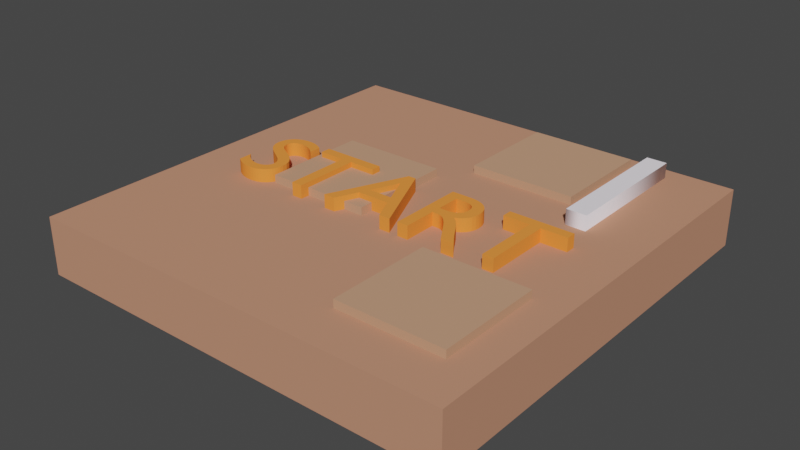 # Source: box1.blend  (saved by Blender 2.82.7; exported with 4.5.12 LTS)
import bpy
from mathutils import Matrix  # noqa: F401  (used for matrix-valued properties, if any)

bpy.ops.wm.read_factory_settings(use_empty=True)
scene = bpy.context.scene
scene.name = 'Scene'

# ---- collections
col_collection = bpy.data.collections.new('Collection'); scene.collection.children.link(col_collection)

# ---- materials (node trees are filled in below, after node groups)
mat_material_003 = bpy.data.materials.new('Material.003')
mat_material_003.use_transparent_shadow = False
mat_material_003.diffuse_color = (0.5776, 0.3185, 0.1981, 1.0)
mat_material_005 = bpy.data.materials.new('Material.005')
mat_material_005.use_transparent_shadow = False
mat_material_005.diffuse_color = (0.5776, 0.3185, 0.1981, 1.0)
mat_material_006 = bpy.data.materials.new('Material.006')
mat_material_006.use_transparent_shadow = False
mat_material_006.diffuse_color = (0.5776, 0.3185, 0.1981, 1.0)
mat_material_007 = bpy.data.materials.new('Material.007')
mat_material_007.use_transparent_shadow = False
mat_material_007.diffuse_color = (1.0, 0.2918, 0.05518, 1.0)
mat_material_002 = bpy.data.materials.new('Material.002')
mat_material_002.use_transparent_shadow = False
mat_material_002.diffuse_color = (0.5647, 0.2705, 0.1714, 1.0)
mat_material_001 = bpy.data.materials.new('Material.001')
mat_material_001.use_transparent_shadow = False
mat_material_001.diffuse_color = (0.9961, 0.9335, 1.0, 1.0)

# ---- material node trees

# ---- world
world_world = bpy.data.worlds.new('World'); scene.world = world_world
world_world.color = (0.05088, 0.05088, 0.05088)
world_world.use_sun_shadow = False
world_world.sun_shadow_jitter_overblur = 0.0

# ---- meshes
me_cube = bpy.data.meshes.new('Cube')
me_cube.from_pydata([(-1.0, -1.0, -1.0), (-1.0, -1.0, 1.0), (-1.0, 1.0, -1.0), (-1.0, 1.0, 1.0), (1.0, -1.0, -1.0), (1.0, -1.0, 1.0), (1.0, 1.0, -1.0), (1.0, 1.0, 1.0)], [], [(0, 1, 3, 2), (2, 3, 7, 6), (6, 7, 5, 4), (4, 5, 1, 0), (2, 6, 4, 0), (7, 3, 1, 5)])
_uv = me_cube.uv_layers.new(name='UVMap')
_uv.uv.foreach_set('vector', [0.375, 0.0, 0.625, 0.0, 0.625, 0.25, 0.375, 0.25, 0.375, 0.25, 0.625, 0.25, 0.625, 0.5, 0.375, 0.5, 0.375, 0.5, 0.625, 0.5, 0.625, 0.75, 0.375, 0.75, 0.375, 0.75, 0.625, 0.75, 0.625, 1.0, 0.375, 1.0, 0.125, 0.5, 0.375, 0.5, 0.375, 0.75, 0.125, 0.75, 0.625, 0.5, 0.875, 0.5, 0.875, 0.75, 0.625, 0.75])
me_cube.materials.append(mat_material_003)
me_cube.use_remesh_fix_poles = True
me_cube.use_remesh_preserve_attributes = False
me_cube.use_mirror_vertex_groups = False
me_cube.update()
me_cube_002 = bpy.data.meshes.new('Cube.002')
me_cube_002.from_pydata([(-1.0, -1.0, -1.0), (-1.0, -1.0, 1.0), (-1.0, 1.0, -1.0), (-1.0, 1.0, 1.0), (1.0, -1.0, -1.0), (1.0, -1.0, 1.0), (1.0, 1.0, -1.0), (1.0, 1.0, 1.0)], [], [(0, 1, 3, 2), (2, 3, 7, 6), (6, 7, 5, 4), (4, 5, 1, 0), (2, 6, 4, 0), (7, 3, 1, 5)])
_uv = me_cube_002.uv_layers.new(name='UVMap')
_uv.uv.foreach_set('vector', [0.375, 0.0, 0.625, 0.0, 0.625, 0.25, 0.375, 0.25, 0.375, 0.25, 0.625, 0.25, 0.625, 0.5, 0.375, 0.5, 0.375, 0.5, 0.625, 0.5, 0.625, 0.75, 0.375, 0.75, 0.375, 0.75, 0.625, 0.75, 0.625, 1.0, 0.375, 1.0, 0.125, 0.5, 0.375, 0.5, 0.375, 0.75, 0.125, 0.75, 0.625, 0.5, 0.875, 0.5, 0.875, 0.75, 0.625, 0.75])
me_cube_002.materials.append(mat_material_005)
me_cube_002.use_remesh_fix_poles = True
me_cube_002.use_remesh_preserve_attributes = False
me_cube_002.use_mirror_vertex_groups = False
me_cube_002.update()
me_cube_003 = bpy.data.meshes.new('Cube.003')
me_cube_003.from_pydata([(-1.0, -1.0, -1.0), (-1.0, -1.0, 1.0), (-1.0, 1.0, -1.0), (-1.0, 1.0, 1.0), (1.0, -1.0, -1.0), (1.0, -1.0, 1.0), (1.0, 1.0, -1.0), (1.0, 1.0, 1.0)], [], [(0, 1, 3, 2), (2, 3, 7, 6), (6, 7, 5, 4), (4, 5, 1, 0), (2, 6, 4, 0), (7, 3, 1, 5)])
_uv = me_cube_003.uv_layers.new(name='UVMap')
_uv.uv.foreach_set('vector', [0.375, 0.0, 0.625, 0.0, 0.625, 0.25, 0.375, 0.25, 0.375, 0.25, 0.625, 0.25, 0.625, 0.5, 0.375, 0.5, 0.375, 0.5, 0.625, 0.5, 0.625, 0.75, 0.375, 0.75, 0.375, 0.75, 0.625, 0.75, 0.625, 1.0, 0.375, 1.0, 0.125, 0.5, 0.375, 0.5, 0.375, 0.75, 0.125, 0.75, 0.625, 0.5, 0.875, 0.5, 0.875, 0.75, 0.625, 0.75])
me_cube_003.materials.append(mat_material_006)
me_cube_003.use_remesh_fix_poles = True
me_cube_003.use_remesh_preserve_attributes = False
me_cube_003.use_mirror_vertex_groups = False
me_cube_003.update()
me_text_001 = bpy.data.meshes.new('Text.001')
me_text_001.from_pydata([(2.92, 0.682, 0.0), (2.35, 0.682, 0.0), (2.35, 0.594, 0.0), (2.586, 0.594, 0.0), (2.586, 0.0, 0.0), (2.684, 0.0, 0.0), (2.684, 0.594, 0.0), (2.92, 0.594, 0.0), (1.806, 0.682, 0.0), (1.806, 0.0, 0.0), (1.904, 0.0, 0.0), (1.904, 0.296, 0.0), (1.945, 0.296, 0.0), (1.957, 0.2956, 0.0), (1.97, 0.2942, 0.0), (1.982, 0.2913, 0.0), (1.994, 0.2867, 0.0), (2.007, 0.2799, 0.0), (2.021, 0.2705, 0.0), (2.035, 0.2582, 0.0), (2.05, 0.2427, 0.0), (2.067, 0.2234, 0.0), (2.085, 0.2002, 0.0), (2.104, 0.1725, 0.0), (2.126, 0.14, 0.0), (2.216, 0.0, 0.0), (2.333, 0.0, 0.0), (2.322, 0.01541, 0.0), (2.312, 0.02931, 0.0), (2.303, 0.04191, 0.0), (2.294, 0.05344, 0.0), (2.287, 0.06415, 0.0), (2.28, 0.07425, 0.0), (2.273, 0.08398, 0.0), (2.267, 0.09356, 0.0), (2.26, 0.1032, 0.0), (2.254, 0.1132, 0.0), (2.247, 0.1237, 0.0), (2.24, 0.135, 0.0), (2.227, 0.1558, 0.0), (2.215, 0.1757, 0.0), (2.203, 0.1946, 0.0), (2.191, 0.2127, 0.0), (2.18, 0.2298, 0.0), (2.168, 0.246, 0.0), (2.156, 0.2613, 0.0), (2.143, 0.2757, 0.0), (2.131, 0.2891, 0.0), (2.117, 0.3017, 0.0), (2.103, 0.3133, 0.0), (2.088, 0.324, 0.0), (2.106, 0.3319, 0.0), (2.122, 0.341, 0.0), (2.137, 0.3512, 0.0), (2.15, 0.3626, 0.0), (2.162, 0.3752, 0.0), (2.172, 0.3888, 0.0), (2.181, 0.4034, 0.0), (2.189, 0.419, 0.0), (2.194, 0.4357, 0.0), (2.199, 0.4532, 0.0), (2.201, 0.4717, 0.0), (2.202, 0.491, 0.0), (2.2, 0.5195, 0.0), (2.195, 0.5461, 0.0), (2.186, 0.5706, 0.0), (2.175, 0.593, 0.0), (2.16, 0.613, 0.0), (2.142, 0.6308, 0.0), (2.121, 0.646, 0.0), (2.097, 0.6587, 0.0), (2.071, 0.6688, 0.0), (2.043, 0.676, 0.0), (2.011, 0.6805, 0.0), (1.978, 0.682, 0.0), (1.904, 0.598, 0.0), (1.967, 0.598, 0.0), (1.99, 0.5972, 0.0), (2.01, 0.5948, 0.0), (2.028, 0.5909, 0.0), (2.044, 0.5855, 0.0), (2.058, 0.5787, 0.0), (2.069, 0.5705, 0.0), (2.079, 0.561, 0.0), (2.087, 0.5501, 0.0), (2.093, 0.5381, 0.0), (2.097, 0.5249, 0.0), (2.1, 0.5105, 0.0), (2.101, 0.495, 0.0), (2.101, 0.4808, 0.0), (2.099, 0.467, 0.0), (2.095, 0.4536, 0.0), (2.09, 0.4409, 0.0), (2.083, 0.429, 0.0), (2.074, 0.4181, 0.0), (2.062, 0.4084, 0.0), (2.049, 0.4001, 0.0), (2.032, 0.3933, 0.0), (2.013, 0.3883, 0.0), (1.992, 0.3851, 0.0), (1.967, 0.384, 0.0), (1.904, 0.384, 0.0), (1.424, 0.686, 0.0), (1.355, 0.686, 0.0), (1.062, 0.0, 0.0), (1.162, 0.0, 0.0), (1.248, 0.201, 0.0), (1.538, 0.201, 0.0), (1.629, 0.0, 0.0), (1.729, 0.0, 0.0), (1.388, 0.536, 0.0), (1.498, 0.289, 0.0), (1.286, 0.289, 0.0), (1.045, 0.682, 0.0), (0.475, 0.682, 0.0), (0.475, 0.594, 0.0), (0.711, 0.594, 0.0), (0.711, 0.0, 0.0), (0.809, 0.0, 0.0), (0.809, 0.594, 0.0), (1.045, 0.594, 0.0), (0.399, 0.643, 0.0), (0.3869, 0.6507, 0.0), (0.3747, 0.6577, 0.0), (0.3623, 0.664, 0.0), (0.3498, 0.6697, 0.0), (0.3372, 0.6747, 0.0), (0.3245, 0.679, 0.0), (0.3117, 0.6827, 0.0), (0.2989, 0.6857, 0.0), (0.2859, 0.688, 0.0), (0.273, 0.6897, 0.0), (0.26, 0.6907, 0.0), (0.247, 0.691, 0.0), (0.2167, 0.6895, 0.0), (0.1883, 0.6852, 0.0), (0.1619, 0.6782, 0.0), (0.1378, 0.6685, 0.0), (0.116, 0.6563, 0.0), (0.09663, 0.6416, 0.0), (0.07989, 0.6247, 0.0), (0.06589, 0.6055, 0.0), (0.05477, 0.5843, 0.0), (0.04665, 0.561, 0.0), (0.04169, 0.5359, 0.0), (0.04, 0.509, 0.0), (0.0458, 0.4656, 0.0), (0.06185, 0.4284, 0.0), (0.08609, 0.3962, 0.0), (0.1165, 0.368, 0.0), (0.151, 0.3429, 0.0), (0.1875, 0.3197, 0.0), (0.224, 0.2976, 0.0), (0.2585, 0.2753, 0.0), (0.2889, 0.2519, 0.0), (0.3131, 0.2265, 0.0), (0.3292, 0.1978, 0.0), (0.335, 0.165, 0.0), (0.3343, 0.1553, 0.0), (0.3321, 0.1454, 0.0), (0.3283, 0.1355, 0.0), (0.3231, 0.1258, 0.0), (0.3163, 0.1165, 0.0), (0.308, 0.1077, 0.0), (0.2981, 0.0998, 0.0), (0.2866, 0.09285, 0.0), (0.2734, 0.08709, 0.0), (0.2586, 0.08273, 0.0), (0.2421, 0.07997, 0.0), (0.224, 0.079, 0.0), (0.2073, 0.07973, 0.0), (0.1909, 0.08189, 0.0), (0.1746, 0.08547, 0.0), (0.1587, 0.09044, 0.0), (0.143, 0.0968, 0.0), (0.1276, 0.1045, 0.0), (0.1126, 0.1135, 0.0), (0.098, 0.1239, 0.0), (0.0838, 0.1355, 0.0), (0.07004, 0.1484, 0.0), (0.05677, 0.1626, 0.0), (0.044, 0.178, 0.0), (0.044, 0.054, 0.0), (0.05832, 0.04373, 0.0), (0.0728, 0.0344, 0.0), (0.08748, 0.02602, 0.0), (0.1024, 0.01856, 0.0), (0.1176, 0.01201, 0.0), (0.1331, 0.006375, 0.0), (0.149, 0.001634, 0.0), (0.1653, -0.002222, 0.0), (0.182, -0.005203, 0.0), (0.1991, -0.007319, 0.0), (0.2168, -0.008582, 0.0), (0.235, -0.009, 0.0), (0.2619, -0.007403, 0.0), (0.2873, -0.002727, 0.0), (0.3113, 0.004859, 0.0), (0.3334, 0.01519, 0.0), (0.3536, 0.02808, 0.0), (0.3718, 0.04338, 0.0), (0.3876, 0.0609, 0.0), (0.4009, 0.08048, 0.0), (0.4116, 0.102, 0.0), (0.4195, 0.1251, 0.0), (0.4243, 0.1499, 0.0), (0.426, 0.176, 0.0), (0.4202, 0.2259, 0.0), (0.4041, 0.2679, 0.0), (0.3799, 0.3032, 0.0), (0.3495, 0.333, 0.0), (0.315, 0.3587, 0.0), (0.2785, 0.3812, 0.0), (0.242, 0.4021, 0.0), (0.2075, 0.4223, 0.0), (0.1771, 0.4432, 0.0), (0.1529, 0.466, 0.0), (0.1368, 0.4918, 0.0), (0.131, 0.522, 0.0), (0.1319, 0.5337, 0.0), (0.1346, 0.5447, 0.0), (0.139, 0.5549, 0.0), (0.145, 0.5643, 0.0), (0.1525, 0.5729, 0.0), (0.1614, 0.5805, 0.0), (0.1716, 0.5871, 0.0), (0.183, 0.5927, 0.0), (0.1955, 0.5971, 0.0), (0.2091, 0.6003, 0.0), (0.2236, 0.6023, 0.0), (0.239, 0.603, 0.0), (0.2507, 0.6027, 0.0), (0.2628, 0.6016, 0.0), (0.2753, 0.5996, 0.0), (0.288, 0.5968, 0.0), (0.3011, 0.593, 0.0), (0.3145, 0.5881, 0.0), (0.3281, 0.5821, 0.0), (0.342, 0.5749, 0.0), (0.356, 0.5663, 0.0), (0.3702, 0.5564, 0.0), (0.3845, 0.545, 0.0), (0.399, 0.532, 0.0), (2.92, 0.682, 0.1633), (2.35, 0.682, 0.1633), (2.35, 0.594, 0.1633), (2.586, 0.594, 0.1633), (2.586, 0.0, 0.1633), (2.684, 0.0, 0.1633), (2.684, 0.594, 0.1633), (2.92, 0.594, 0.1633), (1.806, 0.682, 0.1633), (1.806, 0.0, 0.1633), (1.904, 0.0, 0.1633), (1.904, 0.296, 0.1633), (1.945, 0.296, 0.1633), (1.957, 0.2956, 0.1633), (1.97, 0.2942, 0.1633), (1.982, 0.2913, 0.1633), (1.994, 0.2867, 0.1633), (2.007, 0.2799, 0.1633), (2.021, 0.2705, 0.1633), (2.035, 0.2582, 0.1633), (2.05, 0.2427, 0.1633), (2.067, 0.2234, 0.1633), (2.085, 0.2002, 0.1633), (2.104, 0.1725, 0.1633), (2.126, 0.14, 0.1633), (2.216, 0.0, 0.1633), (2.333, 0.0, 0.1633), (2.322, 0.01541, 0.1633), (2.312, 0.02931, 0.1633), (2.303, 0.04191, 0.1633), (2.294, 0.05344, 0.1633), (2.287, 0.06415, 0.1633), (2.28, 0.07425, 0.1633), (2.273, 0.08398, 0.1633), (2.267, 0.09356, 0.1633), (2.26, 0.1032, 0.1633), (2.254, 0.1132, 0.1633), (2.247, 0.1237, 0.1633), (2.24, 0.135, 0.1633), (2.227, 0.1558, 0.1633), (2.215, 0.1757, 0.1633), (2.203, 0.1946, 0.1633), (2.191, 0.2127, 0.1633), (2.18, 0.2298, 0.1633), (2.168, 0.246, 0.1633), (2.156, 0.2613, 0.1633), (2.143, 0.2757, 0.1633), (2.131, 0.2891, 0.1633), (2.117, 0.3017, 0.1633), (2.103, 0.3133, 0.1633), (2.088, 0.324, 0.1633), (2.106, 0.3319, 0.1633), (2.122, 0.341, 0.1633), (2.137, 0.3512, 0.1633), (2.15, 0.3626, 0.1633), (2.162, 0.3752, 0.1633), (2.172, 0.3888, 0.1633), (2.181, 0.4034, 0.1633), (2.189, 0.419, 0.1633), (2.194, 0.4357, 0.1633), (2.199, 0.4532, 0.1633), (2.201, 0.4717, 0.1633), (2.202, 0.491, 0.1633), (2.2, 0.5195, 0.1633), (2.195, 0.5461, 0.1633), (2.186, 0.5706, 0.1633), (2.175, 0.593, 0.1633), (2.16, 0.613, 0.1633), (2.142, 0.6308, 0.1633), (2.121, 0.646, 0.1633), (2.097, 0.6587, 0.1633), (2.071, 0.6688, 0.1633), (2.043, 0.676, 0.1633), (2.011, 0.6805, 0.1633), (1.978, 0.682, 0.1633), (1.904, 0.598, 0.1633), (1.967, 0.598, 0.1633), (1.99, 0.5972, 0.1633), (2.01, 0.5948, 0.1633), (2.028, 0.5909, 0.1633), (2.044, 0.5855, 0.1633), (2.058, 0.5787, 0.1633), (2.069, 0.5705, 0.1633), (2.079, 0.561, 0.1633), (2.087, 0.5501, 0.1633), (2.093, 0.5381, 0.1633), (2.097, 0.5249, 0.1633), (2.1, 0.5105, 0.1633), (2.101, 0.495, 0.1633), (2.101, 0.4808, 0.1633), (2.099, 0.467, 0.1633), (2.095, 0.4536, 0.1633), (2.09, 0.4409, 0.1633), (2.083, 0.429, 0.1633), (2.074, 0.4181, 0.1633), (2.062, 0.4084, 0.1633), (2.049, 0.4001, 0.1633), (2.032, 0.3933, 0.1633), (2.013, 0.3883, 0.1633), (1.992, 0.3851, 0.1633), (1.967, 0.384, 0.1633), (1.904, 0.384, 0.1633), (1.424, 0.686, 0.1633), (1.355, 0.686, 0.1633), (1.062, 0.0, 0.1633), (1.162, 0.0, 0.1633), (1.248, 0.201, 0.1633), (1.538, 0.201, 0.1633), (1.629, 0.0, 0.1633), (1.729, 0.0, 0.1633), (1.388, 0.536, 0.1633), (1.498, 0.289, 0.1633), (1.286, 0.289, 0.1633), (1.045, 0.682, 0.1633), (0.475, 0.682, 0.1633), (0.475, 0.594, 0.1633), (0.711, 0.594, 0.1633), (0.711, 0.0, 0.1633), (0.809, 0.0, 0.1633), (0.809, 0.594, 0.1633), (1.045, 0.594, 0.1633), (0.399, 0.643, 0.1633), (0.3869, 0.6507, 0.1633), (0.3747, 0.6577, 0.1633), (0.3623, 0.664, 0.1633), (0.3498, 0.6697, 0.1633), (0.3372, 0.6747, 0.1633), (0.3245, 0.679, 0.1633), (0.3117, 0.6827, 0.1633), (0.2989, 0.6857, 0.1633), (0.2859, 0.688, 0.1633), (0.273, 0.6897, 0.1633), (0.26, 0.6907, 0.1633), (0.247, 0.691, 0.1633), (0.2167, 0.6895, 0.1633), (0.1883, 0.6852, 0.1633), (0.1619, 0.6782, 0.1633), (0.1378, 0.6685, 0.1633), (0.116, 0.6563, 0.1633), (0.09663, 0.6416, 0.1633), (0.07989, 0.6247, 0.1633), (0.06589, 0.6055, 0.1633), (0.05477, 0.5843, 0.1633), (0.04665, 0.561, 0.1633), (0.04169, 0.5359, 0.1633), (0.04, 0.509, 0.1633), (0.0458, 0.4656, 0.1633), (0.06185, 0.4284, 0.1633), (0.08609, 0.3962, 0.1633), (0.1165, 0.368, 0.1633), (0.151, 0.3429, 0.1633), (0.1875, 0.3197, 0.1633), (0.224, 0.2976, 0.1633), (0.2585, 0.2753, 0.1633), (0.2889, 0.2519, 0.1633), (0.3131, 0.2265, 0.1633), (0.3292, 0.1978, 0.1633), (0.335, 0.165, 0.1633), (0.3343, 0.1553, 0.1633), (0.3321, 0.1454, 0.1633), (0.3283, 0.1355, 0.1633), (0.3231, 0.1258, 0.1633), (0.3163, 0.1165, 0.1633), (0.308, 0.1077, 0.1633), (0.2981, 0.0998, 0.1633), (0.2866, 0.09285, 0.1633), (0.2734, 0.08709, 0.1633), (0.2586, 0.08273, 0.1633), (0.2421, 0.07997, 0.1633), (0.224, 0.079, 0.1633), (0.2073, 0.07973, 0.1633), (0.1909, 0.08189, 0.1633), (0.1746, 0.08547, 0.1633), (0.1587, 0.09044, 0.1633), (0.143, 0.0968, 0.1633), (0.1276, 0.1045, 0.1633), (0.1126, 0.1135, 0.1633), (0.098, 0.1239, 0.1633), (0.0838, 0.1355, 0.1633), (0.07004, 0.1484, 0.1633), (0.05677, 0.1626, 0.1633), (0.044, 0.178, 0.1633), (0.044, 0.054, 0.1633), (0.05832, 0.04373, 0.1633), (0.0728, 0.0344, 0.1633), (0.08748, 0.02602, 0.1633), (0.1024, 0.01856, 0.1633), (0.1176, 0.01201, 0.1633), (0.1331, 0.006375, 0.1633), (0.149, 0.001634, 0.1633), (0.1653, -0.002222, 0.1633), (0.182, -0.005203, 0.1633), (0.1991, -0.007319, 0.1633), (0.2168, -0.008582, 0.1633), (0.235, -0.009, 0.1633), (0.2619, -0.007403, 0.1633), (0.2873, -0.002727, 0.1633), (0.3113, 0.004859, 0.1633), (0.3334, 0.01519, 0.1633), (0.3536, 0.02808, 0.1633), (0.3718, 0.04338, 0.1633), (0.3876, 0.0609, 0.1633), (0.4009, 0.08048, 0.1633), (0.4116, 0.102, 0.1633), (0.4195, 0.1251, 0.1633), (0.4243, 0.1499, 0.1633), (0.426, 0.176, 0.1633), (0.4202, 0.2259, 0.1633), (0.4041, 0.2679, 0.1633), (0.3799, 0.3032, 0.1633), (0.3495, 0.333, 0.1633), (0.315, 0.3587, 0.1633), (0.2785, 0.3812, 0.1633), (0.242, 0.4021, 0.1633), (0.2075, 0.4223, 0.1633), (0.1771, 0.4432, 0.1633), (0.1529, 0.466, 0.1633), (0.1368, 0.4918, 0.1633), (0.131, 0.522, 0.1633), (0.1319, 0.5337, 0.1633), (0.1346, 0.5447, 0.1633), (0.139, 0.5549, 0.1633), (0.145, 0.5643, 0.1633), (0.1525, 0.5729, 0.1633), (0.1614, 0.5805, 0.1633), (0.1716, 0.5871, 0.1633), (0.183, 0.5927, 0.1633), (0.1955, 0.5971, 0.1633), (0.2091, 0.6003, 0.1633), (0.2236, 0.6023, 0.1633), (0.239, 0.603, 0.1633), (0.2507, 0.6027, 0.1633), (0.2628, 0.6016, 0.1633), (0.2753, 0.5996, 0.1633), (0.288, 0.5968, 0.1633), (0.3011, 0.593, 0.1633), (0.3145, 0.5881, 0.1633), (0.3281, 0.5821, 0.1633), (0.342, 0.5749, 0.1633), (0.356, 0.5663, 0.1633), (0.3702, 0.5564, 0.1633), (0.3845, 0.545, 0.1633), (0.399, 0.532, 0.1633)], [], [(2, 1, 0), (2, 0, 7), (3, 2, 7), (4, 3, 6), (6, 3, 7), (4, 6, 5), (9, 8, 75), (75, 8, 74), (75, 74, 73), (75, 73, 72), (75, 72, 71), (75, 71, 70), (75, 70, 69), (75, 69, 68), (75, 68, 67), (75, 67, 76), (76, 67, 66), (9, 75, 101), (77, 76, 66), (78, 77, 66), (79, 78, 66), (79, 66, 65), (80, 79, 65), (81, 80, 65), (82, 81, 65), (82, 65, 64), (83, 82, 64), (84, 83, 64), (85, 84, 64), (85, 64, 63), (86, 85, 63), (87, 86, 63), (87, 63, 62), (88, 87, 62), (89, 88, 62), (89, 62, 61), (90, 89, 61), (90, 61, 60), (91, 90, 60), (92, 91, 60), (92, 60, 59), (93, 92, 59), (93, 59, 58), (94, 93, 58), (94, 58, 57), (95, 94, 57), (96, 95, 57), (96, 57, 56), (97, 96, 56), (98, 97, 56), (98, 56, 55), (99, 98, 55), (100, 99, 55), (9, 101, 11), (11, 101, 100), (11, 100, 55), (11, 55, 54), (11, 54, 53), (11, 53, 52), (11, 52, 51), (11, 51, 50), (11, 50, 49), (11, 49, 48), (11, 48, 12), (12, 48, 13), (13, 48, 47), (9, 11, 10), (14, 13, 47), (15, 14, 47), (16, 15, 47), (16, 47, 46), (17, 16, 46), (18, 17, 46), (18, 46, 45), (19, 18, 45), (19, 45, 44), (20, 19, 44), (20, 44, 43), (21, 20, 43), (21, 43, 42), (22, 21, 42), (22, 42, 41), (23, 22, 41), (23, 41, 40), (23, 40, 39), (24, 23, 39), (24, 39, 38), (25, 24, 38), (25, 38, 37), (25, 37, 36), (25, 36, 35), (25, 35, 34), (25, 34, 33), (25, 33, 32), (25, 32, 31), (25, 31, 30), (25, 30, 29), (25, 29, 28), (25, 28, 27), (25, 27, 26), (104, 103, 102), (104, 102, 110), (110, 102, 109), (104, 110, 112), (111, 110, 109), (104, 112, 106), (106, 112, 111), (106, 111, 107), (107, 111, 109), (104, 106, 105), (108, 107, 109), (115, 114, 113), (115, 113, 120), (116, 115, 120), (117, 116, 119), (119, 116, 120), (117, 119, 118), (134, 133, 132), (134, 132, 131), (134, 131, 130), (135, 134, 130), (135, 130, 129), (135, 129, 128), (136, 135, 128), (136, 128, 127), (136, 127, 126), (137, 136, 126), (137, 126, 125), (137, 125, 124), (138, 137, 124), (138, 124, 123), (138, 123, 122), (139, 138, 122), (139, 122, 121), (139, 121, 234), (234, 121, 235), (235, 121, 236), (236, 121, 237), (237, 121, 238), (238, 121, 239), (239, 121, 240), (240, 121, 241), (241, 121, 242), (140, 139, 232), (232, 139, 233), (233, 139, 234), (141, 140, 230), (230, 140, 231), (231, 140, 232), (142, 141, 229), (229, 141, 230), (142, 229, 228), (142, 228, 227), (142, 227, 226), (142, 226, 225), (142, 225, 224), (143, 142, 224), (143, 224, 223), (143, 223, 222), (143, 222, 221), (144, 143, 221), (144, 221, 220), (144, 220, 219), (145, 144, 219), (145, 219, 218), (145, 218, 217), (146, 145, 217), (146, 217, 216), (146, 216, 215), (147, 146, 215), (147, 215, 214), (148, 147, 214), (148, 214, 213), (148, 213, 212), (149, 148, 212), (149, 212, 211), (150, 149, 211), (150, 211, 210), (151, 150, 210), (151, 210, 209), (152, 151, 209), (152, 209, 208), (153, 152, 208), (154, 153, 208), (154, 208, 207), (155, 154, 207), (156, 155, 207), (156, 207, 206), (157, 156, 206), (182, 181, 180), (157, 206, 205), (158, 157, 205), (182, 180, 179), (159, 158, 205), (159, 205, 204), (182, 179, 178), (160, 159, 204), (182, 178, 177), (161, 160, 204), (162, 161, 204), (162, 204, 203), (182, 177, 176), (163, 162, 203), (182, 176, 175), (164, 163, 203), (182, 175, 174), (164, 203, 202), (165, 164, 202), (182, 174, 173), (166, 165, 202), (182, 173, 172), (167, 166, 202), (182, 172, 171), (168, 167, 202), (182, 171, 170), (168, 202, 201), (169, 168, 201), (182, 170, 169), (182, 169, 201), (182, 201, 200), (183, 182, 200), (184, 183, 200), (184, 200, 199), (185, 184, 199), (185, 199, 198), (186, 185, 198), (187, 186, 198), (187, 198, 197), (188, 187, 197), (189, 188, 197), (189, 197, 196), (190, 189, 196), (191, 190, 196), (191, 196, 195), (192, 191, 195), (193, 192, 195), (193, 195, 194), (245, 243, 244), (245, 250, 243), (246, 250, 245), (247, 249, 246), (249, 250, 246), (247, 248, 249), (252, 318, 251), (318, 317, 251), (318, 316, 317), (318, 315, 316), (318, 314, 315), (318, 313, 314), (318, 312, 313), (318, 311, 312), (318, 310, 311), (318, 319, 310), (319, 309, 310), (252, 344, 318), (320, 309, 319), (321, 309, 320), (322, 309, 321), (322, 308, 309), (323, 308, 322), (324, 308, 323), (325, 308, 324), (325, 307, 308), (326, 307, 325), (327, 307, 326), (328, 307, 327), (328, 306, 307), (329, 306, 328), (330, 306, 329), (330, 305, 306), (331, 305, 330), (332, 305, 331), (332, 304, 305), (333, 304, 332), (333, 303, 304), (334, 303, 333), (335, 303, 334), (335, 302, 303), (336, 302, 335), (336, 301, 302), (337, 301, 336), (337, 300, 301), (338, 300, 337), (339, 300, 338), (339, 299, 300), (340, 299, 339), (341, 299, 340), (341, 298, 299), (342, 298, 341), (343, 298, 342), (252, 254, 344), (254, 343, 344), (254, 298, 343), (254, 297, 298), (254, 296, 297), (254, 295, 296), (254, 294, 295), (254, 293, 294), (254, 292, 293), (254, 291, 292), (254, 255, 291), (255, 256, 291), (256, 290, 291), (252, 253, 254), (257, 290, 256), (258, 290, 257), (259, 290, 258), (259, 289, 290), (260, 289, 259), (261, 289, 260), (261, 288, 289), (262, 288, 261), (262, 287, 288), (263, 287, 262), (263, 286, 287), (264, 286, 263), (264, 285, 286), (265, 285, 264), (265, 284, 285), (266, 284, 265), (266, 283, 284), (266, 282, 283), (267, 282, 266), (267, 281, 282), (268, 281, 267), (268, 280, 281), (268, 279, 280), (268, 278, 279), (268, 277, 278), (268, 276, 277), (268, 275, 276), (268, 274, 275), (268, 273, 274), (268, 272, 273), (268, 271, 272), (268, 270, 271), (268, 269, 270), (347, 345, 346), (347, 353, 345), (353, 352, 345), (347, 355, 353), (354, 352, 353), (347, 349, 355), (349, 354, 355), (349, 350, 354), (350, 352, 354), (347, 348, 349), (351, 352, 350), (358, 356, 357), (358, 363, 356), (359, 363, 358), (360, 362, 359), (362, 363, 359), (360, 361, 362), (377, 375, 376), (377, 374, 375), (377, 373, 374), (378, 373, 377), (378, 372, 373), (378, 371, 372), (379, 371, 378), (379, 370, 371), (379, 369, 370), (380, 369, 379), (380, 368, 369), (380, 367, 368), (381, 367, 380), (381, 366, 367), (381, 365, 366), (382, 365, 381), (382, 364, 365), (382, 477, 364), (477, 478, 364), (478, 479, 364), (479, 480, 364), (480, 481, 364), (481, 482, 364), (482, 483, 364), (483, 484, 364), (484, 485, 364), (383, 475, 382), (475, 476, 382), (476, 477, 382), (384, 473, 383), (473, 474, 383), (474, 475, 383), (385, 472, 384), (472, 473, 384), (385, 471, 472), (385, 470, 471), (385, 469, 470), (385, 468, 469), (385, 467, 468), (386, 467, 385), (386, 466, 467), (386, 465, 466), (386, 464, 465), (387, 464, 386), (387, 463, 464), (387, 462, 463), (388, 462, 387), (388, 461, 462), (388, 460, 461), (389, 460, 388), (389, 459, 460), (389, 458, 459), (390, 458, 389), (390, 457, 458), (391, 457, 390), (391, 456, 457), (391, 455, 456), (392, 455, 391), (392, 454, 455), (393, 454, 392), (393, 453, 454), (394, 453, 393), (394, 452, 453), (395, 452, 394), (395, 451, 452), (396, 451, 395), (397, 451, 396), (397, 450, 451), (398, 450, 397), (399, 450, 398), (399, 449, 450), (400, 449, 399), (425, 423, 424), (400, 448, 449), (401, 448, 400), (425, 422, 423), (402, 448, 401), (402, 447, 448), (425, 421, 422), (403, 447, 402), (425, 420, 421), (404, 447, 403), (405, 447, 404), (405, 446, 447), (425, 419, 420), (406, 446, 405), (425, 418, 419), (407, 446, 406), (425, 417, 418), (407, 445, 446), (408, 445, 407), (425, 416, 417), (409, 445, 408), (425, 415, 416), (410, 445, 409), (425, 414, 415), (411, 445, 410), (425, 413, 414), (411, 444, 445), (412, 444, 411), (425, 412, 413), (425, 444, 412), (425, 443, 444), (426, 443, 425), (427, 443, 426), (427, 442, 443), (428, 442, 427), (428, 441, 442), (429, 441, 428), (430, 441, 429), (430, 440, 441), (431, 440, 430), (432, 440, 431), (432, 439, 440), (433, 439, 432), (434, 439, 433), (434, 438, 439), (435, 438, 434), (436, 438, 435), (436, 437, 438), (112, 110, 353, 355), (164, 165, 408, 407), (224, 225, 468, 467), (110, 111, 354, 353), (99, 100, 343, 342), (0, 1, 244, 243), (142, 143, 386, 385), (7, 0, 243, 250), (173, 174, 417, 416), (2, 3, 246, 245), (165, 166, 409, 408), (223, 224, 467, 466), (111, 112, 355, 354), (100, 101, 344, 343), (3, 4, 247, 246), (222, 223, 466, 465), (106, 107, 350, 349), (172, 173, 416, 415), (166, 167, 410, 409), (221, 222, 465, 464), (54, 55, 298, 297), (6, 7, 250, 249), (143, 144, 387, 386), (104, 105, 348, 347), (4, 5, 248, 247), (105, 106, 349, 348), (53, 54, 297, 296), (5, 6, 249, 248), (171, 172, 415, 414), (107, 108, 351, 350), (8, 9, 252, 251), (167, 168, 411, 410), (220, 221, 464, 463), (108, 109, 352, 351), (52, 53, 296, 295), (114, 115, 358, 357), (219, 220, 463, 462), (51, 52, 295, 294), (170, 171, 414, 413), (144, 145, 388, 387), (113, 114, 357, 356), (74, 8, 251, 317), (50, 51, 294, 293), (201, 202, 445, 444), (120, 113, 356, 363), (73, 74, 317, 316), (168, 169, 412, 411), (218, 219, 462, 461), (115, 116, 359, 358), (49, 50, 293, 292), (72, 73, 316, 315), (217, 218, 461, 460), (116, 117, 360, 359), (48, 49, 292, 291), (169, 170, 413, 412), (145, 146, 389, 388), (11, 12, 255, 254), (71, 72, 315, 314), (119, 120, 363, 362), (12, 13, 256, 255), (70, 71, 314, 313), (200, 201, 444, 443), (216, 217, 460, 459), (117, 118, 361, 360), (182, 183, 426, 425), (118, 119, 362, 361), (69, 70, 313, 312), (215, 216, 459, 458), (133, 134, 377, 376), (47, 48, 291, 290), (183, 184, 427, 426), (146, 147, 390, 389), (9, 10, 253, 252), (68, 69, 312, 311), (132, 133, 376, 375), (10, 11, 254, 253), (13, 14, 257, 256), (67, 68, 311, 310), (199, 200, 443, 442), (214, 215, 458, 457), (131, 132, 375, 374), (75, 76, 319, 318), (184, 185, 428, 427), (147, 148, 391, 390), (14, 15, 258, 257), (130, 131, 374, 373), (134, 135, 378, 377), (15, 16, 259, 258), (66, 67, 310, 309), (198, 199, 442, 441), (213, 214, 457, 456), (185, 186, 429, 428), (101, 75, 318, 344), (212, 213, 456, 455), (129, 130, 373, 372), (46, 47, 290, 289), (76, 77, 320, 319), (186, 187, 430, 429), (148, 149, 392, 391), (16, 17, 260, 259), (128, 129, 372, 371), (77, 78, 321, 320), (135, 136, 379, 378), (17, 18, 261, 260), (197, 198, 441, 440), (211, 212, 455, 454), (78, 79, 322, 321), (187, 188, 431, 430), (149, 150, 393, 392), (127, 128, 371, 370), (45, 46, 289, 288), (188, 189, 432, 431), (18, 19, 262, 261), (65, 66, 309, 308), (210, 211, 454, 453), (126, 127, 370, 369), (79, 80, 323, 322), (150, 151, 394, 393), (136, 137, 380, 379), (196, 197, 440, 439), (44, 45, 288, 287), (80, 81, 324, 323), (189, 190, 433, 432), (19, 20, 263, 262), (209, 210, 453, 452), (125, 126, 369, 368), (81, 82, 325, 324), (190, 191, 434, 433), (151, 152, 395, 394), (124, 125, 368, 367), (43, 44, 287, 286), (137, 138, 381, 380), (20, 21, 264, 263), (64, 65, 308, 307), (195, 196, 439, 438), (208, 209, 452, 451), (82, 83, 326, 325), (191, 192, 435, 434), (152, 153, 396, 395), (123, 124, 367, 366), (42, 43, 286, 285), (83, 84, 327, 326), (192, 193, 436, 435), (153, 154, 397, 396), (21, 22, 265, 264), (122, 123, 366, 365), (84, 85, 328, 327), (193, 194, 437, 436), (138, 139, 382, 381), (194, 195, 438, 437), (207, 208, 451, 450), (41, 42, 285, 284), (154, 155, 398, 397), (22, 23, 266, 265), (63, 64, 307, 306), (121, 122, 365, 364), (85, 86, 329, 328), (155, 156, 399, 398), (40, 41, 284, 283), (86, 87, 330, 329), (234, 235, 478, 477), (206, 207, 450, 449), (39, 40, 283, 282), (156, 157, 400, 399), (235, 236, 479, 478), (23, 24, 267, 266), (62, 63, 306, 305), (87, 88, 331, 330), (181, 182, 425, 424), (236, 237, 480, 479), (38, 39, 282, 281), (88, 89, 332, 331), (180, 181, 424, 423), (237, 238, 481, 480), (24, 25, 268, 267), (205, 206, 449, 448), (238, 239, 482, 481), (61, 62, 305, 304), (157, 158, 401, 400), (37, 38, 281, 280), (89, 90, 333, 332), (239, 240, 483, 482), (36, 37, 280, 279), (179, 180, 423, 422), (240, 241, 484, 483), (60, 61, 304, 303), (158, 159, 402, 401), (35, 36, 279, 278), (90, 91, 334, 333), (241, 242, 485, 484), (242, 121, 364, 485), (34, 35, 278, 277), (91, 92, 335, 334), (204, 205, 448, 447), (139, 140, 383, 382), (33, 34, 277, 276), (178, 179, 422, 421), (59, 60, 303, 302), (159, 160, 403, 402), (232, 233, 476, 475), (32, 33, 276, 275), (92, 93, 336, 335), (233, 234, 477, 476), (31, 32, 275, 274), (177, 178, 421, 420), (140, 141, 384, 383), (58, 59, 302, 301), (160, 161, 404, 403), (30, 31, 274, 273), (93, 94, 337, 336), (161, 162, 405, 404), (230, 231, 474, 473), (29, 30, 273, 272), (57, 58, 301, 300), (231, 232, 475, 474), (28, 29, 272, 271), (94, 95, 338, 337), (203, 204, 447, 446), (141, 142, 385, 384), (27, 28, 271, 270), (95, 96, 339, 338), (176, 177, 420, 419), (25, 26, 269, 268), (162, 163, 406, 405), (229, 230, 473, 472), (26, 27, 270, 269), (103, 104, 347, 346), (56, 57, 300, 299), (228, 229, 472, 471), (96, 97, 340, 339), (175, 176, 419, 418), (102, 103, 346, 345), (163, 164, 407, 406), (227, 228, 471, 470), (97, 98, 341, 340), (226, 227, 470, 469), (174, 175, 418, 417), (109, 102, 345, 352), (55, 56, 299, 298), (225, 226, 469, 468), (98, 99, 342, 341), (1, 2, 245, 244), (202, 203, 446, 445)])
_uv = me_text_001.uv_layers.new(name='UVMap')
_uv.uv.foreach_set('vector', [0.2857, 0.0, 0.1429, 0.0, 0.0, 0.0, 0.2857, 0.0, 0.0, 0.0, 1.0, 0.0, 0.4286, 0.0, 0.2857, 0.0, 1.0, 0.0, 0.5714, 0.0, 0.4286, 0.0, 0.8571, 0.0, 0.8571, 0.0, 0.4286, 0.0, 1.0, 0.0, 0.5714, 0.0, 0.8571, 0.0, 0.7143, 0.0, 0.01075, 0.0, 0.0, 0.0, 0.7204, 0.0, 0.7204, 0.0, 0.0, 0.0, 0.7097, 0.0, 0.7204, 0.0, 0.7097, 0.0, 0.6989, 0.0, 0.7204, 0.0, 0.6989, 0.0, 0.6882, 0.0, 0.7204, 0.0, 0.6882, 0.0, 0.6774, 0.0, 0.7204, 0.0, 0.6774, 0.0, 0.6667, 0.0, 0.7204, 0.0, 0.6667, 0.0, 0.6559, 0.0, 0.7204, 0.0, 0.6559, 0.0, 0.6452, 0.0, 0.7204, 0.0, 0.6452, 0.0, 0.6344, 0.0, 0.7204, 0.0, 0.6344, 0.0, 0.7312, 0.0, 0.7312, 0.0, 0.6344, 0.0, 0.6237, 0.0, 0.01075, 0.0, 0.7204, 0.0, 1.0, 0.0, 0.7419, 0.0, 0.7312, 0.0, 0.6237, 0.0, 0.7527, 0.0, 0.7419, 0.0, 0.6237, 0.0, 0.7634, 0.0, 0.7527, 0.0, 0.6237, 0.0, 0.7634, 0.0, 0.6237, 0.0, 0.6129, 0.0, 0.7742, 0.0, 0.7634, 0.0, 0.6129, 0.0, 0.7849, 0.0, 0.7742, 0.0, 0.6129, 0.0, 0.7957, 0.0, 0.7849, 0.0, 0.6129, 0.0, 0.7957, 0.0, 0.6129, 0.0, 0.6022, 0.0, 0.8065, 0.0, 0.7957, 0.0, 0.6022, 0.0, 0.8172, 0.0, 0.8065, 0.0, 0.6022, 0.0, 0.828, 0.0, 0.8172, 0.0, 0.6022, 0.0, 0.828, 0.0, 0.6022, 0.0, 0.5914, 0.0, 0.8387, 0.0, 0.828, 0.0, 0.5914, 0.0, 0.8495, 0.0, 0.8387, 0.0, 0.5914, 0.0, 0.8495, 0.0, 0.5914, 0.0, 0.5806, 0.0, 0.8602, 0.0, 0.8495, 0.0, 0.5806, 0.0, 0.871, 0.0, 0.8602, 0.0, 0.5806, 0.0, 0.871, 0.0, 0.5806, 0.0, 0.5699, 0.0, 0.8817, 0.0, 0.871, 0.0, 0.5699, 0.0, 0.8817, 0.0, 0.5699, 0.0, 0.5591, 0.0, 0.8925, 0.0, 0.8817, 0.0, 0.5591, 0.0, 0.9032, 0.0, 0.8925, 0.0, 0.5591, 0.0, 0.9032, 0.0, 0.5591, 0.0, 0.5484, 0.0, 0.914, 0.0, 0.9032, 0.0, 0.5484, 0.0, 0.914, 0.0, 0.5484, 0.0, 0.5376, 0.0, 0.9247, 0.0, 0.914, 0.0, 0.5376, 0.0, 0.9247, 0.0, 0.5376, 0.0, 0.5269, 0.0, 0.9355, 0.0, 0.9247, 0.0, 0.5269, 0.0, 0.9462, 0.0, 0.9355, 0.0, 0.5269, 0.0, 0.9462, 0.0, 0.5269, 0.0, 0.5161, 0.0, 0.957, 0.0, 0.9462, 0.0, 0.5161, 0.0, 0.9677, 0.0, 0.957, 0.0, 0.5161, 0.0, 0.9677, 0.0, 0.5161, 0.0, 0.5054, 0.0, 0.9785, 0.0, 0.9677, 0.0, 0.5054, 0.0, 0.9892, 0.0, 0.9785, 0.0, 0.5054, 0.0, 0.01075, 0.0, 1.0, 0.0, 0.03226, 0.0, 0.03226, 0.0, 1.0, 0.0, 0.9892, 0.0, 0.03226, 0.0, 0.9892, 0.0, 0.5054, 0.0, 0.03226, 0.0, 0.5054, 0.0, 0.4946, 0.0, 0.03226, 0.0, 0.4946, 0.0, 0.4839, 0.0, 0.03226, 0.0, 0.4839, 0.0, 0.4731, 0.0, 0.03226, 0.0, 0.4731, 0.0, 0.4624, 0.0, 0.03226, 0.0, 0.4624, 0.0, 0.4516, 0.0, 0.03226, 0.0, 0.4516, 0.0, 0.4409, 0.0, 0.03226, 0.0, 0.4409, 0.0, 0.4301, 0.0, 0.03226, 0.0, 0.4301, 0.0, 0.04301, 0.0, 0.04301, 0.0, 0.4301, 0.0, 0.05376, 0.0, 0.05376, 0.0, 0.4301, 0.0, 0.4194, 0.0, 0.01075, 0.0, 0.03226, 0.0, 0.02151, 0.0, 0.06452, 0.0, 0.05376, 0.0, 0.4194, 0.0, 0.07527, 0.0, 0.06452, 0.0, 0.4194, 0.0, 0.08602, 0.0, 0.07527, 0.0, 0.4194, 0.0, 0.08602, 0.0, 0.4194, 0.0, 0.4086, 0.0, 0.09677, 0.0, 0.08602, 0.0, 0.4086, 0.0, 0.1075, 0.0, 0.09677, 0.0, 0.4086, 0.0, 0.1075, 0.0, 0.4086, 0.0, 0.3978, 0.0, 0.1183, 0.0, 0.1075, 0.0, 0.3978, 0.0, 0.1183, 0.0, 0.3978, 0.0, 0.3871, 0.0, 0.129, 0.0, 0.1183, 0.0, 0.3871, 0.0, 0.129, 0.0, 0.3871, 0.0, 0.3763, 0.0, 0.1398, 0.0, 0.129, 0.0, 0.3763, 0.0, 0.1398, 0.0, 0.3763, 0.0, 0.3656, 0.0, 0.1505, 0.0, 0.1398, 0.0, 0.3656, 0.0, 0.1505, 0.0, 0.3656, 0.0, 0.3548, 0.0, 0.1613, 0.0, 0.1505, 0.0, 0.3548, 0.0, 0.1613, 0.0, 0.3548, 0.0, 0.3441, 0.0, 0.1613, 0.0, 0.3441, 0.0, 0.3333, 0.0, 0.172, 0.0, 0.1613, 0.0, 0.3333, 0.0, 0.172, 0.0, 0.3333, 0.0, 0.3226, 0.0, 0.1828, 0.0, 0.172, 0.0, 0.3226, 0.0, 0.1828, 0.0, 0.3226, 0.0, 0.3118, 0.0, 0.1828, 0.0, 0.3118, 0.0, 0.3011, 0.0, 0.1828, 0.0, 0.3011, 0.0, 0.2903, 0.0, 0.1828, 0.0, 0.2903, 0.0, 0.2796, 0.0, 0.1828, 0.0, 0.2796, 0.0, 0.2688, 0.0, 0.1828, 0.0, 0.2688, 0.0, 0.2581, 0.0, 0.1828, 0.0, 0.2581, 0.0, 0.2473, 0.0, 0.1828, 0.0, 0.2473, 0.0, 0.2366, 0.0, 0.1828, 0.0, 0.2366, 0.0, 0.2258, 0.0, 0.1828, 0.0, 0.2258, 0.0, 0.2151, 0.0, 0.1828, 0.0, 0.2151, 0.0, 0.2043, 0.0, 0.1828, 0.0, 0.2043, 0.0, 0.1935, 0.0, 0.2, 0.0, 0.1, 0.0, 0.0, 0.0, 0.2, 0.0, 0.0, 0.0, 0.8, 0.0, 0.8, 0.0, 0.0, 0.0, 0.7, 0.0, 0.2, 0.0, 0.8, 0.0, 1.0, 0.0, 0.9, 0.0, 0.8, 0.0, 0.7, 0.0, 0.2, 0.0, 1.0, 0.0, 0.4, 0.0, 0.4, 0.0, 1.0, 0.0, 0.9, 0.0, 0.4, 0.0, 0.9, 0.0, 0.5, 0.0, 0.5, 0.0, 0.9, 0.0, 0.7, 0.0, 0.2, 0.0, 0.4, 0.0, 0.3, 0.0, 0.6, 0.0, 0.5, 0.0, 0.7, 0.0, 0.2857, 0.0, 0.1429, 0.0, 0.0, 0.0, 0.2857, 0.0, 0.0, 0.0, 1.0, 0.0, 0.4286, 0.0, 0.2857, 0.0, 1.0, 0.0, 0.5714, 0.0, 0.4286, 0.0, 0.8571, 0.0, 0.8571, 0.0, 0.4286, 0.0, 1.0, 0.0, 0.5714, 0.0, 0.8571, 0.0, 0.7143, 0.0, 0.1074, 0.0, 0.09917, 0.0, 0.09091, 0.0, 0.1074, 0.0, 0.09091, 0.0, 0.08264, 0.0, 0.1074, 0.0, 0.08264, 0.0, 0.07438, 0.0, 0.1157, 0.0, 0.1074, 0.0, 0.07438, 0.0, 0.1157, 0.0, 0.07438, 0.0, 0.06612, 0.0, 0.1157, 0.0, 0.06612, 0.0, 0.05785, 0.0, 0.124, 0.0, 0.1157, 0.0, 0.05785, 0.0, 0.124, 0.0, 0.05785, 0.0, 0.04959, 0.0, 0.124, 0.0, 0.04959, 0.0, 0.04132, 0.0, 0.1322, 0.0, 0.124, 0.0, 0.04132, 0.0, 0.1322, 0.0, 0.04132, 0.0, 0.03306, 0.0, 0.1322, 0.0, 0.03306, 0.0, 0.02479, 0.0, 0.1405, 0.0, 0.1322, 0.0, 0.02479, 0.0, 0.1405, 0.0, 0.02479, 0.0, 0.01653, 0.0, 0.1405, 0.0, 0.01653, 0.0, 0.008264, 0.0, 0.1488, 0.0, 0.1405, 0.0, 0.008264, 0.0, 0.1488, 0.0, 0.008264, 0.0, 0.0, 0.0, 0.1488, 0.0, 0.0, 0.0, 0.9339, 0.0, 0.9339, 0.0, 0.0, 0.0, 0.9421, 0.0, 0.9421, 0.0, 0.0, 0.0, 0.9504, 0.0, 0.9504, 0.0, 0.0, 0.0, 0.9587, 0.0, 0.9587, 0.0, 0.0, 0.0, 0.9669, 0.0, 0.9669, 0.0, 0.0, 0.0, 0.9752, 0.0, 0.9752, 0.0, 0.0, 0.0, 0.9835, 0.0, 0.9835, 0.0, 0.0, 0.0, 0.9917, 0.0, 0.9917, 0.0, 0.0, 0.0, 1.0, 0.0, 0.157, 0.0, 0.1488, 0.0, 0.9174, 0.0, 0.9174, 0.0, 0.1488, 0.0, 0.9256, 0.0, 0.9256, 0.0, 0.1488, 0.0, 0.9339, 0.0, 0.1653, 0.0, 0.157, 0.0, 0.9008, 0.0, 0.9008, 0.0, 0.157, 0.0, 0.9091, 0.0, 0.9091, 0.0, 0.157, 0.0, 0.9174, 0.0, 0.1736, 0.0, 0.1653, 0.0, 0.8926, 0.0, 0.8926, 0.0, 0.1653, 0.0, 0.9008, 0.0, 0.1736, 0.0, 0.8926, 0.0, 0.8843, 0.0, 0.1736, 0.0, 0.8843, 0.0, 0.876, 0.0, 0.1736, 0.0, 0.876, 0.0, 0.8678, 0.0, 0.1736, 0.0, 0.8678, 0.0, 0.8595, 0.0, 0.1736, 0.0, 0.8595, 0.0, 0.8512, 0.0, 0.1818, 0.0, 0.1736, 0.0, 0.8512, 0.0, 0.1818, 0.0, 0.8512, 0.0, 0.843, 0.0, 0.1818, 0.0, 0.843, 0.0, 0.8347, 0.0, 0.1818, 0.0, 0.8347, 0.0, 0.8264, 0.0, 0.1901, 0.0, 0.1818, 0.0, 0.8264, 0.0, 0.1901, 0.0, 0.8264, 0.0, 0.8182, 0.0, 0.1901, 0.0, 0.8182, 0.0, 0.8099, 0.0, 0.1983, 0.0, 0.1901, 0.0, 0.8099, 0.0, 0.1983, 0.0, 0.8099, 0.0, 0.8017, 0.0, 0.1983, 0.0, 0.8017, 0.0, 0.7934, 0.0, 0.2066, 0.0, 0.1983, 0.0, 0.7934, 0.0, 0.2066, 0.0, 0.7934, 0.0, 0.7851, 0.0, 0.2066, 0.0, 0.7851, 0.0, 0.7769, 0.0, 0.2149, 0.0, 0.2066, 0.0, 0.7769, 0.0, 0.2149, 0.0, 0.7769, 0.0, 0.7686, 0.0, 0.2231, 0.0, 0.2149, 0.0, 0.7686, 0.0, 0.2231, 0.0, 0.7686, 0.0, 0.7603, 0.0, 0.2231, 0.0, 0.7603, 0.0, 0.7521, 0.0, 0.2314, 0.0, 0.2231, 0.0, 0.7521, 0.0, 0.2314, 0.0, 0.7521, 0.0, 0.7438, 0.0, 0.2397, 0.0, 0.2314, 0.0, 0.7438, 0.0, 0.2397, 0.0, 0.7438, 0.0, 0.7355, 0.0, 0.2479, 0.0, 0.2397, 0.0, 0.7355, 0.0, 0.2479, 0.0, 0.7355, 0.0, 0.7273, 0.0, 0.2562, 0.0, 0.2479, 0.0, 0.7273, 0.0, 0.2562, 0.0, 0.7273, 0.0, 0.719, 0.0, 0.2645, 0.0, 0.2562, 0.0, 0.719, 0.0, 0.2727, 0.0, 0.2645, 0.0, 0.719, 0.0, 0.2727, 0.0, 0.719, 0.0, 0.7107, 0.0, 0.281, 0.0, 0.2727, 0.0, 0.7107, 0.0, 0.2893, 0.0, 0.281, 0.0, 0.7107, 0.0, 0.2893, 0.0, 0.7107, 0.0, 0.7025, 0.0, 0.2975, 0.0, 0.2893, 0.0, 0.7025, 0.0, 0.5041, 0.0, 0.4959, 0.0, 0.4876, 0.0, 0.2975, 0.0, 0.7025, 0.0, 0.6942, 0.0, 0.3058, 0.0, 0.2975, 0.0, 0.6942, 0.0, 0.5041, 0.0, 0.4876, 0.0, 0.4793, 0.0, 0.314, 0.0, 0.3058, 0.0, 0.6942, 0.0, 0.314, 0.0, 0.6942, 0.0, 0.686, 0.0, 0.5041, 0.0, 0.4793, 0.0, 0.4711, 0.0, 0.3223, 0.0, 0.314, 0.0, 0.686, 0.0, 0.5041, 0.0, 0.4711, 0.0, 0.4628, 0.0, 0.3306, 0.0, 0.3223, 0.0, 0.686, 0.0, 0.3388, 0.0, 0.3306, 0.0, 0.686, 0.0, 0.3388, 0.0, 0.686, 0.0, 0.6777, 0.0, 0.5041, 0.0, 0.4628, 0.0, 0.4545, 0.0, 0.3471, 0.0, 0.3388, 0.0, 0.6777, 0.0, 0.5041, 0.0, 0.4545, 0.0, 0.4463, 0.0, 0.3554, 0.0, 0.3471, 0.0, 0.6777, 0.0, 0.5041, 0.0, 0.4463, 0.0, 0.438, 0.0, 0.3554, 0.0, 0.6777, 0.0, 0.6694, 0.0, 0.3636, 0.0, 0.3554, 0.0, 0.6694, 0.0, 0.5041, 0.0, 0.438, 0.0, 0.4298, 0.0, 0.3719, 0.0, 0.3636, 0.0, 0.6694, 0.0, 0.5041, 0.0, 0.4298, 0.0, 0.4215, 0.0, 0.3802, 0.0, 0.3719, 0.0, 0.6694, 0.0, 0.5041, 0.0, 0.4215, 0.0, 0.4132, 0.0, 0.3884, 0.0, 0.3802, 0.0, 0.6694, 0.0, 0.5041, 0.0, 0.4132, 0.0, 0.405, 0.0, 0.3884, 0.0, 0.6694, 0.0, 0.6612, 0.0, 0.3967, 0.0, 0.3884, 0.0, 0.6612, 0.0, 0.5041, 0.0, 0.405, 0.0, 0.3967, 0.0, 0.5041, 0.0, 0.3967, 0.0, 0.6612, 0.0, 0.5041, 0.0, 0.6612, 0.0, 0.6529, 0.0, 0.5124, 0.0, 0.5041, 0.0, 0.6529, 0.0, 0.5207, 0.0, 0.5124, 0.0, 0.6529, 0.0, 0.5207, 0.0, 0.6529, 0.0, 0.6446, 0.0, 0.5289, 0.0, 0.5207, 0.0, 0.6446, 0.0, 0.5289, 0.0, 0.6446, 0.0, 0.6364, 0.0, 0.5372, 0.0, 0.5289, 0.0, 0.6364, 0.0, 0.5455, 0.0, 0.5372, 0.0, 0.6364, 0.0, 0.5455, 0.0, 0.6364, 0.0, 0.6281, 0.0, 0.5537, 0.0, 0.5455, 0.0, 0.6281, 0.0, 0.562, 0.0, 0.5537, 0.0, 0.6281, 0.0, 0.562, 0.0, 0.6281, 0.0, 0.6198, 0.0, 0.5702, 0.0, 0.562, 0.0, 0.6198, 0.0, 0.5785, 0.0, 0.5702, 0.0, 0.6198, 0.0, 0.5785, 0.0, 0.6198, 0.0, 0.6116, 0.0, 0.5868, 0.0, 0.5785, 0.0, 0.6116, 0.0, 0.595, 0.0, 0.5868, 0.0, 0.6116, 0.0, 0.595, 0.0, 0.6116, 0.0, 0.6033, 0.0, 0.2857, 0.0, 0.0, 0.0, 0.1429, 0.0, 0.2857, 0.0, 1.0, 0.0, 0.0, 0.0, 0.4286, 0.0, 1.0, 0.0, 0.2857, 0.0, 0.5714, 0.0, 0.8571, 0.0, 0.4286, 0.0, 0.8571, 0.0, 1.0, 0.0, 0.4286, 0.0, 0.5714, 0.0, 0.7143, 0.0, 0.8571, 0.0, 0.01075, 0.0, 0.7204, 0.0, 0.0, 0.0, 0.7204, 0.0, 0.7097, 0.0, 0.0, 0.0, 0.7204, 0.0, 0.6989, 0.0, 0.7097, 0.0, 0.7204, 0.0, 0.6882, 0.0, 0.6989, 0.0, 0.7204, 0.0, 0.6774, 0.0, 0.6882, 0.0, 0.7204, 0.0, 0.6667, 0.0, 0.6774, 0.0, 0.7204, 0.0, 0.6559, 0.0, 0.6667, 0.0, 0.7204, 0.0, 0.6452, 0.0, 0.6559, 0.0, 0.7204, 0.0, 0.6344, 0.0, 0.6452, 0.0, 0.7204, 0.0, 0.7312, 0.0, 0.6344, 0.0, 0.7312, 0.0, 0.6237, 0.0, 0.6344, 0.0, 0.01075, 0.0, 1.0, 0.0, 0.7204, 0.0, 0.7419, 0.0, 0.6237, 0.0, 0.7312, 0.0, 0.7527, 0.0, 0.6237, 0.0, 0.7419, 0.0, 0.7634, 0.0, 0.6237, 0.0, 0.7527, 0.0, 0.7634, 0.0, 0.6129, 0.0, 0.6237, 0.0, 0.7742, 0.0, 0.6129, 0.0, 0.7634, 0.0, 0.7849, 0.0, 0.6129, 0.0, 0.7742, 0.0, 0.7957, 0.0, 0.6129, 0.0, 0.7849, 0.0, 0.7957, 0.0, 0.6022, 0.0, 0.6129, 0.0, 0.8065, 0.0, 0.6022, 0.0, 0.7957, 0.0, 0.8172, 0.0, 0.6022, 0.0, 0.8065, 0.0, 0.828, 0.0, 0.6022, 0.0, 0.8172, 0.0, 0.828, 0.0, 0.5914, 0.0, 0.6022, 0.0, 0.8387, 0.0, 0.5914, 0.0, 0.828, 0.0, 0.8495, 0.0, 0.5914, 0.0, 0.8387, 0.0, 0.8495, 0.0, 0.5806, 0.0, 0.5914, 0.0, 0.8602, 0.0, 0.5806, 0.0, 0.8495, 0.0, 0.871, 0.0, 0.5806, 0.0, 0.8602, 0.0, 0.871, 0.0, 0.5699, 0.0, 0.5806, 0.0, 0.8817, 0.0, 0.5699, 0.0, 0.871, 0.0, 0.8817, 0.0, 0.5591, 0.0, 0.5699, 0.0, 0.8925, 0.0, 0.5591, 0.0, 0.8817, 0.0, 0.9032, 0.0, 0.5591, 0.0, 0.8925, 0.0, 0.9032, 0.0, 0.5484, 0.0, 0.5591, 0.0, 0.914, 0.0, 0.5484, 0.0, 0.9032, 0.0, 0.914, 0.0, 0.5376, 0.0, 0.5484, 0.0, 0.9247, 0.0, 0.5376, 0.0, 0.914, 0.0, 0.9247, 0.0, 0.5269, 0.0, 0.5376, 0.0, 0.9355, 0.0, 0.5269, 0.0, 0.9247, 0.0, 0.9462, 0.0, 0.5269, 0.0, 0.9355, 0.0, 0.9462, 0.0, 0.5161, 0.0, 0.5269, 0.0, 0.957, 0.0, 0.5161, 0.0, 0.9462, 0.0, 0.9677, 0.0, 0.5161, 0.0, 0.957, 0.0, 0.9677, 0.0, 0.5054, 0.0, 0.5161, 0.0, 0.9785, 0.0, 0.5054, 0.0, 0.9677, 0.0, 0.9892, 0.0, 0.5054, 0.0, 0.9785, 0.0, 0.01075, 0.0, 0.03226, 0.0, 1.0, 0.0, 0.03226, 0.0, 0.9892, 0.0, 1.0, 0.0, 0.03226, 0.0, 0.5054, 0.0, 0.9892, 0.0, 0.03226, 0.0, 0.4946, 0.0, 0.5054, 0.0, 0.03226, 0.0, 0.4839, 0.0, 0.4946, 0.0, 0.03226, 0.0, 0.4731, 0.0, 0.4839, 0.0, 0.03226, 0.0, 0.4624, 0.0, 0.4731, 0.0, 0.03226, 0.0, 0.4516, 0.0, 0.4624, 0.0, 0.03226, 0.0, 0.4409, 0.0, 0.4516, 0.0, 0.03226, 0.0, 0.4301, 0.0, 0.4409, 0.0, 0.03226, 0.0, 0.04301, 0.0, 0.4301, 0.0, 0.04301, 0.0, 0.05376, 0.0, 0.4301, 0.0, 0.05376, 0.0, 0.4194, 0.0, 0.4301, 0.0, 0.01075, 0.0, 0.02151, 0.0, 0.03226, 0.0, 0.06452, 0.0, 0.4194, 0.0, 0.05376, 0.0, 0.07527, 0.0, 0.4194, 0.0, 0.06452, 0.0, 0.08602, 0.0, 0.4194, 0.0, 0.07527, 0.0, 0.08602, 0.0, 0.4086, 0.0, 0.4194, 0.0, 0.09677, 0.0, 0.4086, 0.0, 0.08602, 0.0, 0.1075, 0.0, 0.4086, 0.0, 0.09677, 0.0, 0.1075, 0.0, 0.3978, 0.0, 0.4086, 0.0, 0.1183, 0.0, 0.3978, 0.0, 0.1075, 0.0, 0.1183, 0.0, 0.3871, 0.0, 0.3978, 0.0, 0.129, 0.0, 0.3871, 0.0, 0.1183, 0.0, 0.129, 0.0, 0.3763, 0.0, 0.3871, 0.0, 0.1398, 0.0, 0.3763, 0.0, 0.129, 0.0, 0.1398, 0.0, 0.3656, 0.0, 0.3763, 0.0, 0.1505, 0.0, 0.3656, 0.0, 0.1398, 0.0, 0.1505, 0.0, 0.3548, 0.0, 0.3656, 0.0, 0.1613, 0.0, 0.3548, 0.0, 0.1505, 0.0, 0.1613, 0.0, 0.3441, 0.0, 0.3548, 0.0, 0.1613, 0.0, 0.3333, 0.0, 0.3441, 0.0, 0.172, 0.0, 0.3333, 0.0, 0.1613, 0.0, 0.172, 0.0, 0.3226, 0.0, 0.3333, 0.0, 0.1828, 0.0, 0.3226, 0.0, 0.172, 0.0, 0.1828, 0.0, 0.3118, 0.0, 0.3226, 0.0, 0.1828, 0.0, 0.3011, 0.0, 0.3118, 0.0, 0.1828, 0.0, 0.2903, 0.0, 0.3011, 0.0, 0.1828, 0.0, 0.2796, 0.0, 0.2903, 0.0, 0.1828, 0.0, 0.2688, 0.0, 0.2796, 0.0, 0.1828, 0.0, 0.2581, 0.0, 0.2688, 0.0, 0.1828, 0.0, 0.2473, 0.0, 0.2581, 0.0, 0.1828, 0.0, 0.2366, 0.0, 0.2473, 0.0, 0.1828, 0.0, 0.2258, 0.0, 0.2366, 0.0, 0.1828, 0.0, 0.2151, 0.0, 0.2258, 0.0, 0.1828, 0.0, 0.2043, 0.0, 0.2151, 0.0, 0.1828, 0.0, 0.1935, 0.0, 0.2043, 0.0, 0.2, 0.0, 0.0, 0.0, 0.1, 0.0, 0.2, 0.0, 0.8, 0.0, 0.0, 0.0, 0.8, 0.0, 0.7, 0.0, 0.0, 0.0, 0.2, 0.0, 1.0, 0.0, 0.8, 0.0, 0.9, 0.0, 0.7, 0.0, 0.8, 0.0, 0.2, 0.0, 0.4, 0.0, 1.0, 0.0, 0.4, 0.0, 0.9, 0.0, 1.0, 0.0, 0.4, 0.0, 0.5, 0.0, 0.9, 0.0, 0.5, 0.0, 0.7, 0.0, 0.9, 0.0, 0.2, 0.0, 0.3, 0.0, 0.4, 0.0, 0.6, 0.0, 0.7, 0.0, 0.5, 0.0, 0.2857, 0.0, 0.0, 0.0, 0.1429, 0.0, 0.2857, 0.0, 1.0, 0.0, 0.0, 0.0, 0.4286, 0.0, 1.0, 0.0, 0.2857, 0.0, 0.5714, 0.0, 0.8571, 0.0, 0.4286, 0.0, 0.8571, 0.0, 1.0, 0.0, 0.4286, 0.0, 0.5714, 0.0, 0.7143, 0.0, 0.8571, 0.0, 0.1074, 0.0, 0.09091, 0.0, 0.09917, 0.0, 0.1074, 0.0, 0.08264, 0.0, 0.09091, 0.0, 0.1074, 0.0, 0.07438, 0.0, 0.08264, 0.0, 0.1157, 0.0, 0.07438, 0.0, 0.1074, 0.0, 0.1157, 0.0, 0.06612, 0.0, 0.07438, 0.0, 0.1157, 0.0, 0.05785, 0.0, 0.06612, 0.0, 0.124, 0.0, 0.05785, 0.0, 0.1157, 0.0, 0.124, 0.0, 0.04959, 0.0, 0.05785, 0.0, 0.124, 0.0, 0.04132, 0.0, 0.04959, 0.0, 0.1322, 0.0, 0.04132, 0.0, 0.124, 0.0, 0.1322, 0.0, 0.03306, 0.0, 0.04132, 0.0, 0.1322, 0.0, 0.02479, 0.0, 0.03306, 0.0, 0.1405, 0.0, 0.02479, 0.0, 0.1322, 0.0, 0.1405, 0.0, 0.01653, 0.0, 0.02479, 0.0, 0.1405, 0.0, 0.008264, 0.0, 0.01653, 0.0, 0.1488, 0.0, 0.008264, 0.0, 0.1405, 0.0, 0.1488, 0.0, 0.0, 0.0, 0.008264, 0.0, 0.1488, 0.0, 0.9339, 0.0, 0.0, 0.0, 0.9339, 0.0, 0.9421, 0.0, 0.0, 0.0, 0.9421, 0.0, 0.9504, 0.0, 0.0, 0.0, 0.9504, 0.0, 0.9587, 0.0, 0.0, 0.0, 0.9587, 0.0, 0.9669, 0.0, 0.0, 0.0, 0.9669, 0.0, 0.9752, 0.0, 0.0, 0.0, 0.9752, 0.0, 0.9835, 0.0, 0.0, 0.0, 0.9835, 0.0, 0.9917, 0.0, 0.0, 0.0, 0.9917, 0.0, 1.0, 0.0, 0.0, 0.0, 0.157, 0.0, 0.9174, 0.0, 0.1488, 0.0, 0.9174, 0.0, 0.9256, 0.0, 0.1488, 0.0, 0.9256, 0.0, 0.9339, 0.0, 0.1488, 0.0, 0.1653, 0.0, 0.9008, 0.0, 0.157, 0.0, 0.9008, 0.0, 0.9091, 0.0, 0.157, 0.0, 0.9091, 0.0, 0.9174, 0.0, 0.157, 0.0, 0.1736, 0.0, 0.8926, 0.0, 0.1653, 0.0, 0.8926, 0.0, 0.9008, 0.0, 0.1653, 0.0, 0.1736, 0.0, 0.8843, 0.0, 0.8926, 0.0, 0.1736, 0.0, 0.876, 0.0, 0.8843, 0.0, 0.1736, 0.0, 0.8678, 0.0, 0.876, 0.0, 0.1736, 0.0, 0.8595, 0.0, 0.8678, 0.0, 0.1736, 0.0, 0.8512, 0.0, 0.8595, 0.0, 0.1818, 0.0, 0.8512, 0.0, 0.1736, 0.0, 0.1818, 0.0, 0.843, 0.0, 0.8512, 0.0, 0.1818, 0.0, 0.8347, 0.0, 0.843, 0.0, 0.1818, 0.0, 0.8264, 0.0, 0.8347, 0.0, 0.1901, 0.0, 0.8264, 0.0, 0.1818, 0.0, 0.1901, 0.0, 0.8182, 0.0, 0.8264, 0.0, 0.1901, 0.0, 0.8099, 0.0, 0.8182, 0.0, 0.1983, 0.0, 0.8099, 0.0, 0.1901, 0.0, 0.1983, 0.0, 0.8017, 0.0, 0.8099, 0.0, 0.1983, 0.0, 0.7934, 0.0, 0.8017, 0.0, 0.2066, 0.0, 0.7934, 0.0, 0.1983, 0.0, 0.2066, 0.0, 0.7851, 0.0, 0.7934, 0.0, 0.2066, 0.0, 0.7769, 0.0, 0.7851, 0.0, 0.2149, 0.0, 0.7769, 0.0, 0.2066, 0.0, 0.2149, 0.0, 0.7686, 0.0, 0.7769, 0.0, 0.2231, 0.0, 0.7686, 0.0, 0.2149, 0.0, 0.2231, 0.0, 0.7603, 0.0, 0.7686, 0.0, 0.2231, 0.0, 0.7521, 0.0, 0.7603, 0.0, 0.2314, 0.0, 0.7521, 0.0, 0.2231, 0.0, 0.2314, 0.0, 0.7438, 0.0, 0.7521, 0.0, 0.2397, 0.0, 0.7438, 0.0, 0.2314, 0.0, 0.2397, 0.0, 0.7355, 0.0, 0.7438, 0.0, 0.2479, 0.0, 0.7355, 0.0, 0.2397, 0.0, 0.2479, 0.0, 0.7273, 0.0, 0.7355, 0.0, 0.2562, 0.0, 0.7273, 0.0, 0.2479, 0.0, 0.2562, 0.0, 0.719, 0.0, 0.7273, 0.0, 0.2645, 0.0, 0.719, 0.0, 0.2562, 0.0, 0.2727, 0.0, 0.719, 0.0, 0.2645, 0.0, 0.2727, 0.0, 0.7107, 0.0, 0.719, 0.0, 0.281, 0.0, 0.7107, 0.0, 0.2727, 0.0, 0.2893, 0.0, 0.7107, 0.0, 0.281, 0.0, 0.2893, 0.0, 0.7025, 0.0, 0.7107, 0.0, 0.2975, 0.0, 0.7025, 0.0, 0.2893, 0.0, 0.5041, 0.0, 0.4876, 0.0, 0.4959, 0.0, 0.2975, 0.0, 0.6942, 0.0, 0.7025, 0.0, 0.3058, 0.0, 0.6942, 0.0, 0.2975, 0.0, 0.5041, 0.0, 0.4793, 0.0, 0.4876, 0.0, 0.314, 0.0, 0.6942, 0.0, 0.3058, 0.0, 0.314, 0.0, 0.686, 0.0, 0.6942, 0.0, 0.5041, 0.0, 0.4711, 0.0, 0.4793, 0.0, 0.3223, 0.0, 0.686, 0.0, 0.314, 0.0, 0.5041, 0.0, 0.4628, 0.0, 0.4711, 0.0, 0.3306, 0.0, 0.686, 0.0, 0.3223, 0.0, 0.3388, 0.0, 0.686, 0.0, 0.3306, 0.0, 0.3388, 0.0, 0.6777, 0.0, 0.686, 0.0, 0.5041, 0.0, 0.4545, 0.0, 0.4628, 0.0, 0.3471, 0.0, 0.6777, 0.0, 0.3388, 0.0, 0.5041, 0.0, 0.4463, 0.0, 0.4545, 0.0, 0.3554, 0.0, 0.6777, 0.0, 0.3471, 0.0, 0.5041, 0.0, 0.438, 0.0, 0.4463, 0.0, 0.3554, 0.0, 0.6694, 0.0, 0.6777, 0.0, 0.3636, 0.0, 0.6694, 0.0, 0.3554, 0.0, 0.5041, 0.0, 0.4298, 0.0, 0.438, 0.0, 0.3719, 0.0, 0.6694, 0.0, 0.3636, 0.0, 0.5041, 0.0, 0.4215, 0.0, 0.4298, 0.0, 0.3802, 0.0, 0.6694, 0.0, 0.3719, 0.0, 0.5041, 0.0, 0.4132, 0.0, 0.4215, 0.0, 0.3884, 0.0, 0.6694, 0.0, 0.3802, 0.0, 0.5041, 0.0, 0.405, 0.0, 0.4132, 0.0, 0.3884, 0.0, 0.6612, 0.0, 0.6694, 0.0, 0.3967, 0.0, 0.6612, 0.0, 0.3884, 0.0, 0.5041, 0.0, 0.3967, 0.0, 0.405, 0.0, 0.5041, 0.0, 0.6612, 0.0, 0.3967, 0.0, 0.5041, 0.0, 0.6529, 0.0, 0.6612, 0.0, 0.5124, 0.0, 0.6529, 0.0, 0.5041, 0.0, 0.5207, 0.0, 0.6529, 0.0, 0.5124, 0.0, 0.5207, 0.0, 0.6446, 0.0, 0.6529, 0.0, 0.5289, 0.0, 0.6446, 0.0, 0.5207, 0.0, 0.5289, 0.0, 0.6364, 0.0, 0.6446, 0.0, 0.5372, 0.0, 0.6364, 0.0, 0.5289, 0.0, 0.5455, 0.0, 0.6364, 0.0, 0.5372, 0.0, 0.5455, 0.0, 0.6281, 0.0, 0.6364, 0.0, 0.5537, 0.0, 0.6281, 0.0, 0.5455, 0.0, 0.562, 0.0, 0.6281, 0.0, 0.5537, 0.0, 0.562, 0.0, 0.6198, 0.0, 0.6281, 0.0, 0.5702, 0.0, 0.6198, 0.0, 0.562, 0.0, 0.5785, 0.0, 0.6198, 0.0, 0.5702, 0.0, 0.5785, 0.0, 0.6116, 0.0, 0.6198, 0.0, 0.5868, 0.0, 0.6116, 0.0, 0.5785, 0.0, 0.595, 0.0, 0.6116, 0.0, 0.5868, 0.0, 0.595, 0.0, 0.6033, 0.0, 0.6116, 0.0, 1.0, 0.0, 0.8, 0.0, 0.8, 0.0, 1.0, 0.0, 0.3554, 0.0, 0.3636, 0.0, 0.3636, 0.0, 0.3554, 0.0, 0.8512, 0.0, 0.8595, 0.0, 0.8595, 0.0, 0.8512, 0.0, 0.8, 0.0, 0.9, 0.0, 0.9, 0.0, 0.8, 0.0, 0.9785, 0.0, 0.9892, 0.0, 0.9892, 0.0, 0.9785, 0.0, 0.0, 0.0, 0.1429, 0.0, 0.1429, 0.0, 0.0, 0.0, 0.1736, 0.0, 0.1818, 0.0, 0.1818, 0.0, 0.1736, 0.0, 1.0, 0.0, 0.0, 0.0, 0.0, 0.0, 1.0, 0.0, 0.4298, 0.0, 0.438, 0.0, 0.438, 0.0, 0.4298, 0.0, 0.2857, 0.0, 0.4286, 0.0, 0.4286, 0.0, 0.2857, 0.0, 0.3636, 0.0, 0.3719, 0.0, 0.3719, 0.0, 0.3636, 0.0, 0.843, 0.0, 0.8512, 0.0, 0.8512, 0.0, 0.843, 0.0, 0.9, 0.0, 1.0, 0.0, 1.0, 0.0, 0.9, 0.0, 0.9892, 0.0, 1.0, 0.0, 1.0, 0.0, 0.9892, 0.0, 0.4286, 0.0, 0.5714, 0.0, 0.5714, 0.0, 0.4286, 0.0, 0.8347, 0.0, 0.843, 0.0, 0.843, 0.0, 0.8347, 0.0, 0.4, 0.0, 0.5, 0.0, 0.5, 0.0, 0.4, 0.0, 0.4215, 0.0, 0.4298, 0.0, 0.4298, 0.0, 0.4215, 0.0, 0.3719, 0.0, 0.3802, 0.0, 0.3802, 0.0, 0.3719, 0.0, 0.8264, 0.0, 0.8347, 0.0, 0.8347, 0.0, 0.8264, 0.0, 0.4946, 0.0, 0.5054, 0.0, 0.5054, 0.0, 0.4946, 0.0, 0.8571, 0.0, 1.0, 0.0, 1.0, 0.0, 0.8571, 0.0, 0.1818, 0.0, 0.1901, 0.0, 0.1901, 0.0, 0.1818, 0.0, 0.2, 0.0, 0.3, 0.0, 0.3, 0.0, 0.2, 0.0, 0.5714, 0.0, 0.7143, 0.0, 0.7143, 0.0, 0.5714, 0.0, 0.3, 0.0, 0.4, 0.0, 0.4, 0.0, 0.3, 0.0, 0.4839, 0.0, 0.4946, 0.0, 0.4946, 0.0, 0.4839, 0.0, 0.7143, 0.0, 0.8571, 0.0, 0.8571, 0.0, 0.7143, 0.0, 0.4132, 0.0, 0.4215, 0.0, 0.4215, 0.0, 0.4132, 0.0, 0.5, 0.0, 0.6, 0.0, 0.6, 0.0, 0.5, 0.0, 0.0, 0.0, 0.01075, 0.0, 0.01075, 0.0, 0.0, 0.0, 0.3802, 0.0, 0.3884, 0.0, 0.3884, 0.0, 0.3802, 0.0, 0.8182, 0.0, 0.8264, 0.0, 0.8264, 0.0, 0.8182, 0.0, 0.6, 0.0, 0.7, 0.0, 0.7, 0.0, 0.6, 0.0, 0.4731, 0.0, 0.4839, 0.0, 0.4839, 0.0, 0.4731, 0.0, 0.1429, 0.0, 0.2857, 0.0, 0.2857, 0.0, 0.1429, 0.0, 0.8099, 0.0, 0.8182, 0.0, 0.8182, 0.0, 0.8099, 0.0, 0.4624, 0.0, 0.4731, 0.0, 0.4731, 0.0, 0.4624, 0.0, 0.405, 0.0, 0.4132, 0.0, 0.4132, 0.0, 0.405, 0.0, 0.1901, 0.0, 0.1983, 0.0, 0.1983, 0.0, 0.1901, 0.0, 0.0, 0.0, 0.1429, 0.0, 0.1429, 0.0, 0.0, 0.0, 0.7097, 0.0, 0.0, 0.0, 0.0, 0.0, 0.7097, 0.0, 0.4516, 0.0, 0.4624, 0.0, 0.4624, 0.0, 0.4516, 0.0, 0.6612, 0.0, 0.6694, 0.0, 0.6694, 0.0, 0.6612, 0.0, 1.0, 0.0, 0.0, 0.0, 0.0, 0.0, 1.0, 0.0, 0.6989, 0.0, 0.7097, 0.0, 0.7097, 0.0, 0.6989, 0.0, 0.3884, 0.0, 0.3967, 0.0, 0.3967, 0.0, 0.3884, 0.0, 0.8017, 0.0, 0.8099, 0.0, 0.8099, 0.0, 0.8017, 0.0, 0.2857, 0.0, 0.4286, 0.0, 0.4286, 0.0, 0.2857, 0.0, 0.4409, 0.0, 0.4516, 0.0, 0.4516, 0.0, 0.4409, 0.0, 0.6882, 0.0, 0.6989, 0.0, 0.6989, 0.0, 0.6882, 0.0, 0.7934, 0.0, 0.8017, 0.0, 0.8017, 0.0, 0.7934, 0.0, 0.4286, 0.0, 0.5714, 0.0, 0.5714, 0.0, 0.4286, 0.0, 0.4301, 0.0, 0.4409, 0.0, 0.4409, 0.0, 0.4301, 0.0, 0.3967, 0.0, 0.405, 0.0, 0.405, 0.0, 0.3967, 0.0, 0.1983, 0.0, 0.2066, 0.0, 0.2066, 0.0, 0.1983, 0.0, 0.03226, 0.0, 0.04301, 0.0, 0.04301, 0.0, 0.03226, 0.0, 0.6774, 0.0, 0.6882, 0.0, 0.6882, 0.0, 0.6774, 0.0, 0.8571, 0.0, 1.0, 0.0, 1.0, 0.0, 0.8571, 0.0, 0.04301, 0.0, 0.05376, 0.0, 0.05376, 0.0, 0.04301, 0.0, 0.6667, 0.0, 0.6774, 0.0, 0.6774, 0.0, 0.6667, 0.0, 0.6529, 0.0, 0.6612, 0.0, 0.6612, 0.0, 0.6529, 0.0, 0.7851, 0.0, 0.7934, 0.0, 0.7934, 0.0, 0.7851, 0.0, 0.5714, 0.0, 0.7143, 0.0, 0.7143, 0.0, 0.5714, 0.0, 0.5041, 0.0, 0.5124, 0.0, 0.5124, 0.0, 0.5041, 0.0, 0.7143, 0.0, 0.8571, 0.0, 0.8571, 0.0, 0.7143, 0.0, 0.6559, 0.0, 0.6667, 0.0, 0.6667, 0.0, 0.6559, 0.0, 0.7769, 0.0, 0.7851, 0.0, 0.7851, 0.0, 0.7769, 0.0, 0.09917, 0.0, 0.1074, 0.0, 0.1074, 0.0, 0.09917, 0.0, 0.4194, 0.0, 0.4301, 0.0, 0.4301, 0.0, 0.4194, 0.0, 0.5124, 0.0, 0.5207, 0.0, 0.5207, 0.0, 0.5124, 0.0, 0.2066, 0.0, 0.2149, 0.0, 0.2149, 0.0, 0.2066, 0.0, 0.01075, 0.0, 0.02151, 0.0, 0.02151, 0.0, 0.01075, 0.0, 0.6452, 0.0, 0.6559, 0.0, 0.6559, 0.0, 0.6452, 0.0, 0.09091, 0.0, 0.09917, 0.0, 0.09917, 0.0, 0.09091, 0.0, 0.02151, 0.0, 0.03226, 0.0, 0.03226, 0.0, 0.02151, 0.0, 0.05376, 0.0, 0.06452, 0.0, 0.06452, 0.0, 0.05376, 0.0, 0.6344, 0.0, 0.6452, 0.0, 0.6452, 0.0, 0.6344, 0.0, 0.6446, 0.0, 0.6529, 0.0, 0.6529, 0.0, 0.6446, 0.0, 0.7686, 0.0, 0.7769, 0.0, 0.7769, 0.0, 0.7686, 0.0, 0.08264, 0.0, 0.09091, 0.0, 0.09091, 0.0, 0.08264, 0.0, 0.7204, 0.0, 0.7312, 0.0, 0.7312, 0.0, 0.7204, 0.0, 0.5207, 0.0, 0.5289, 0.0, 0.5289, 0.0, 0.5207, 0.0, 0.2149, 0.0, 0.2231, 0.0, 0.2231, 0.0, 0.2149, 0.0, 0.06452, 0.0, 0.07527, 0.0, 0.07527, 0.0, 0.06452, 0.0, 0.07438, 0.0, 0.08264, 0.0, 0.08264, 0.0, 0.07438, 0.0, 0.1074, 0.0, 0.1157, 0.0, 0.1157, 0.0, 0.1074, 0.0, 0.07527, 0.0, 0.08602, 0.0, 0.08602, 0.0, 0.07527, 0.0, 0.6237, 0.0, 0.6344, 0.0, 0.6344, 0.0, 0.6237, 0.0, 0.6364, 0.0, 0.6446, 0.0, 0.6446, 0.0, 0.6364, 0.0, 0.7603, 0.0, 0.7686, 0.0, 0.7686, 0.0, 0.7603, 0.0, 0.5289, 0.0, 0.5372, 0.0, 0.5372, 0.0, 0.5289, 0.0, 1.0, 0.0, 0.7204, 0.0, 0.7204, 0.0, 1.0, 0.0, 0.7521, 0.0, 0.7603, 0.0, 0.7603, 0.0, 0.7521, 0.0, 0.06612, 0.0, 0.07438, 0.0, 0.07438, 0.0, 0.06612, 0.0, 0.4086, 0.0, 0.4194, 0.0, 0.4194, 0.0, 0.4086, 0.0, 0.7312, 0.0, 0.7419, 0.0, 0.7419, 0.0, 0.7312, 0.0, 0.5372, 0.0, 0.5455, 0.0, 0.5455, 0.0, 0.5372, 0.0, 0.2231, 0.0, 0.2314, 0.0, 0.2314, 0.0, 0.2231, 0.0, 0.08602, 0.0, 0.09677, 0.0, 0.09677, 0.0, 0.08602, 0.0, 0.05785, 0.0, 0.06612, 0.0, 0.06612, 0.0, 0.05785, 0.0, 0.7419, 0.0, 0.7527, 0.0, 0.7527, 0.0, 0.7419, 0.0, 0.1157, 0.0, 0.124, 0.0, 0.124, 0.0, 0.1157, 0.0, 0.09677, 0.0, 0.1075, 0.0, 0.1075, 0.0, 0.09677, 0.0, 0.6281, 0.0, 0.6364, 0.0, 0.6364, 0.0, 0.6281, 0.0, 0.7438, 0.0, 0.7521, 0.0, 0.7521, 0.0, 0.7438, 0.0, 0.7527, 0.0, 0.7634, 0.0, 0.7634, 0.0, 0.7527, 0.0, 0.5455, 0.0, 0.5537, 0.0, 0.5537, 0.0, 0.5455, 0.0, 0.2314, 0.0, 0.2397, 0.0, 0.2397, 0.0, 0.2314, 0.0, 0.04959, 0.0, 0.05785, 0.0, 0.05785, 0.0, 0.04959, 0.0, 0.3978, 0.0, 0.4086, 0.0, 0.4086, 0.0, 0.3978, 0.0, 0.5537, 0.0, 0.562, 0.0, 0.562, 0.0, 0.5537, 0.0, 0.1075, 0.0, 0.1183, 0.0, 0.1183, 0.0, 0.1075, 0.0, 0.6129, 0.0, 0.6237, 0.0, 0.6237, 0.0, 0.6129, 0.0, 0.7355, 0.0, 0.7438, 0.0, 0.7438, 0.0, 0.7355, 0.0, 0.04132, 0.0, 0.04959, 0.0, 0.04959, 0.0, 0.04132, 0.0, 0.7634, 0.0, 0.7742, 0.0, 0.7742, 0.0, 0.7634, 0.0, 0.2397, 0.0, 0.2479, 0.0, 0.2479, 0.0, 0.2397, 0.0, 0.124, 0.0, 0.1322, 0.0, 0.1322, 0.0, 0.124, 0.0, 0.6198, 0.0, 0.6281, 0.0, 0.6281, 0.0, 0.6198, 0.0, 0.3871, 0.0, 0.3978, 0.0, 0.3978, 0.0, 0.3871, 0.0, 0.7742, 0.0, 0.7849, 0.0, 0.7849, 0.0, 0.7742, 0.0, 0.562, 0.0, 0.5702, 0.0, 0.5702, 0.0, 0.562, 0.0, 0.1183, 0.0, 0.129, 0.0, 0.129, 0.0, 0.1183, 0.0, 0.7273, 0.0, 0.7355, 0.0, 0.7355, 0.0, 0.7273, 0.0, 0.03306, 0.0, 0.04132, 0.0, 0.04132, 0.0, 0.03306, 0.0, 0.7849, 0.0, 0.7957, 0.0, 0.7957, 0.0, 0.7849, 0.0, 0.5702, 0.0, 0.5785, 0.0, 0.5785, 0.0, 0.5702, 0.0, 0.2479, 0.0, 0.2562, 0.0, 0.2562, 0.0, 0.2479, 0.0, 0.02479, 0.0, 0.03306, 0.0, 0.03306, 0.0, 0.02479, 0.0, 0.3763, 0.0, 0.3871, 0.0, 0.3871, 0.0, 0.3763, 0.0, 0.1322, 0.0, 0.1405, 0.0, 0.1405, 0.0, 0.1322, 0.0, 0.129, 0.0, 0.1398, 0.0, 0.1398, 0.0, 0.129, 0.0, 0.6022, 0.0, 0.6129, 0.0, 0.6129, 0.0, 0.6022, 0.0, 0.6116, 0.0, 0.6198, 0.0, 0.6198, 0.0, 0.6116, 0.0, 0.719, 0.0, 0.7273, 0.0, 0.7273, 0.0, 0.719, 0.0, 0.7957, 0.0, 0.8065, 0.0, 0.8065, 0.0, 0.7957, 0.0, 0.5785, 0.0, 0.5868, 0.0, 0.5868, 0.0, 0.5785, 0.0, 0.2562, 0.0, 0.2645, 0.0, 0.2645, 0.0, 0.2562, 0.0, 0.01653, 0.0, 0.02479, 0.0, 0.02479, 0.0, 0.01653, 0.0, 0.3656, 0.0, 0.3763, 0.0, 0.3763, 0.0, 0.3656, 0.0, 0.8065, 0.0, 0.8172, 0.0, 0.8172, 0.0, 0.8065, 0.0, 0.5868, 0.0, 0.595, 0.0, 0.595, 0.0, 0.5868, 0.0, 0.2645, 0.0, 0.2727, 0.0, 0.2727, 0.0, 0.2645, 0.0, 0.1398, 0.0, 0.1505, 0.0, 0.1505, 0.0, 0.1398, 0.0, 0.008264, 0.0, 0.01653, 0.0, 0.01653, 0.0, 0.008264, 0.0, 0.8172, 0.0, 0.828, 0.0, 0.828, 0.0, 0.8172, 0.0, 0.595, 0.0, 0.6033, 0.0, 0.6033, 0.0, 0.595, 0.0, 0.1405, 0.0, 0.1488, 0.0, 0.1488, 0.0, 0.1405, 0.0, 0.6033, 0.0, 0.6116, 0.0, 0.6116, 0.0, 0.6033, 0.0, 0.7107, 0.0, 0.719, 0.0, 0.719, 0.0, 0.7107, 0.0, 0.3548, 0.0, 0.3656, 0.0, 0.3656, 0.0, 0.3548, 0.0, 0.2727, 0.0, 0.281, 0.0, 0.281, 0.0, 0.2727, 0.0, 0.1505, 0.0, 0.1613, 0.0, 0.1613, 0.0, 0.1505, 0.0, 0.5914, 0.0, 0.6022, 0.0, 0.6022, 0.0, 0.5914, 0.0, 0.0, 0.0, 0.008264, 0.0, 0.008264, 0.0, 0.0, 0.0, 0.828, 0.0, 0.8387, 0.0, 0.8387, 0.0, 0.828, 0.0, 0.281, 0.0, 0.2893, 0.0, 0.2893, 0.0, 0.281, 0.0, 0.3441, 0.0, 0.3548, 0.0, 0.3548, 0.0, 0.3441, 0.0, 0.8387, 0.0, 0.8495, 0.0, 0.8495, 0.0, 0.8387, 0.0, 0.9339, 0.0, 0.9421, 0.0, 0.9421, 0.0, 0.9339, 0.0, 0.7025, 0.0, 0.7107, 0.0, 0.7107, 0.0, 0.7025, 0.0, 0.3333, 0.0, 0.3441, 0.0, 0.3441, 0.0, 0.3333, 0.0, 0.2893, 0.0, 0.2975, 0.0, 0.2975, 0.0, 0.2893, 0.0, 0.9421, 0.0, 0.9504, 0.0, 0.9504, 0.0, 0.9421, 0.0, 0.1613, 0.0, 0.172, 0.0, 0.172, 0.0, 0.1613, 0.0, 0.5806, 0.0, 0.5914, 0.0, 0.5914, 0.0, 0.5806, 0.0, 0.8495, 0.0, 0.8602, 0.0, 0.8602, 0.0, 0.8495, 0.0, 0.4959, 0.0, 0.5041, 0.0, 0.5041, 0.0, 0.4959, 0.0, 0.9504, 0.0, 0.9587, 0.0, 0.9587, 0.0, 0.9504, 0.0, 0.3226, 0.0, 0.3333, 0.0, 0.3333, 0.0, 0.3226, 0.0, 0.8602, 0.0, 0.871, 0.0, 0.871, 0.0, 0.8602, 0.0, 0.4876, 0.0, 0.4959, 0.0, 0.4959, 0.0, 0.4876, 0.0, 0.9587, 0.0, 0.9669, 0.0, 0.9669, 0.0, 0.9587, 0.0, 0.172, 0.0, 0.1828, 0.0, 0.1828, 0.0, 0.172, 0.0, 0.6942, 0.0, 0.7025, 0.0, 0.7025, 0.0, 0.6942, 0.0, 0.9669, 0.0, 0.9752, 0.0, 0.9752, 0.0, 0.9669, 0.0, 0.5699, 0.0, 0.5806, 0.0, 0.5806, 0.0, 0.5699, 0.0, 0.2975, 0.0, 0.3058, 0.0, 0.3058, 0.0, 0.2975, 0.0, 0.3118, 0.0, 0.3226, 0.0, 0.3226, 0.0, 0.3118, 0.0, 0.871, 0.0, 0.8817, 0.0, 0.8817, 0.0, 0.871, 0.0, 0.9752, 0.0, 0.9835, 0.0, 0.9835, 0.0, 0.9752, 0.0, 0.3011, 0.0, 0.3118, 0.0, 0.3118, 0.0, 0.3011, 0.0, 0.4793, 0.0, 0.4876, 0.0, 0.4876, 0.0, 0.4793, 0.0, 0.9835, 0.0, 0.9917, 0.0, 0.9917, 0.0, 0.9835, 0.0, 0.5591, 0.0, 0.5699, 0.0, 0.5699, 0.0, 0.5591, 0.0, 0.3058, 0.0, 0.314, 0.0, 0.314, 0.0, 0.3058, 0.0, 0.2903, 0.0, 0.3011, 0.0, 0.3011, 0.0, 0.2903, 0.0, 0.8817, 0.0, 0.8925, 0.0, 0.8925, 0.0, 0.8817, 0.0, 0.9917, 0.0, 1.0, 0.0, 1.0, 0.0, 0.9917, 0.0, 1.0, 0.0, 0.0, 0.0, 0.0, 0.0, 1.0, 0.0, 0.2796, 0.0, 0.2903, 0.0, 0.2903, 0.0, 0.2796, 0.0, 0.8925, 0.0, 0.9032, 0.0, 0.9032, 0.0, 0.8925, 0.0, 0.686, 0.0, 0.6942, 0.0, 0.6942, 0.0, 0.686, 0.0, 0.1488, 0.0, 0.157, 0.0, 0.157, 0.0, 0.1488, 0.0, 0.2688, 0.0, 0.2796, 0.0, 0.2796, 0.0, 0.2688, 0.0, 0.4711, 0.0, 0.4793, 0.0, 0.4793, 0.0, 0.4711, 0.0, 0.5484, 0.0, 0.5591, 0.0, 0.5591, 0.0, 0.5484, 0.0, 0.314, 0.0, 0.3223, 0.0, 0.3223, 0.0, 0.314, 0.0, 0.9174, 0.0, 0.9256, 0.0, 0.9256, 0.0, 0.9174, 0.0, 0.2581, 0.0, 0.2688, 0.0, 0.2688, 0.0, 0.2581, 0.0, 0.9032, 0.0, 0.914, 0.0, 0.914, 0.0, 0.9032, 0.0, 0.9256, 0.0, 0.9339, 0.0, 0.9339, 0.0, 0.9256, 0.0, 0.2473, 0.0, 0.2581, 0.0, 0.2581, 0.0, 0.2473, 0.0, 0.4628, 0.0, 0.4711, 0.0, 0.4711, 0.0, 0.4628, 0.0, 0.157, 0.0, 0.1653, 0.0, 0.1653, 0.0, 0.157, 0.0, 0.5376, 0.0, 0.5484, 0.0, 0.5484, 0.0, 0.5376, 0.0, 0.3223, 0.0, 0.3306, 0.0, 0.3306, 0.0, 0.3223, 0.0, 0.2366, 0.0, 0.2473, 0.0, 0.2473, 0.0, 0.2366, 0.0, 0.914, 0.0, 0.9247, 0.0, 0.9247, 0.0, 0.914, 0.0, 0.3306, 0.0, 0.3388, 0.0, 0.3388, 0.0, 0.3306, 0.0, 0.9008, 0.0, 0.9091, 0.0, 0.9091, 0.0, 0.9008, 0.0, 0.2258, 0.0, 0.2366, 0.0, 0.2366, 0.0, 0.2258, 0.0, 0.5269, 0.0, 0.5376, 0.0, 0.5376, 0.0, 0.5269, 0.0, 0.9091, 0.0, 0.9174, 0.0, 0.9174, 0.0, 0.9091, 0.0, 0.2151, 0.0, 0.2258, 0.0, 0.2258, 0.0, 0.2151, 0.0, 0.9247, 0.0, 0.9355, 0.0, 0.9355, 0.0, 0.9247, 0.0, 0.6777, 0.0, 0.686, 0.0, 0.686, 0.0, 0.6777, 0.0, 0.1653, 0.0, 0.1736, 0.0, 0.1736, 0.0, 0.1653, 0.0, 0.2043, 0.0, 0.2151, 0.0, 0.2151, 0.0, 0.2043, 0.0, 0.9355, 0.0, 0.9462, 0.0, 0.9462, 0.0, 0.9355, 0.0, 0.4545, 0.0, 0.4628, 0.0, 0.4628, 0.0, 0.4545, 0.0, 0.1828, 0.0, 0.1935, 0.0, 0.1935, 0.0, 0.1828, 0.0, 0.3388, 0.0, 0.3471, 0.0, 0.3471, 0.0, 0.3388, 0.0, 0.8926, 0.0, 0.9008, 0.0, 0.9008, 0.0, 0.8926, 0.0, 0.1935, 0.0, 0.2043, 0.0, 0.2043, 0.0, 0.1935, 0.0, 0.1, 0.0, 0.2, 0.0, 0.2, 0.0, 0.1, 0.0, 0.5161, 0.0, 0.5269, 0.0, 0.5269, 0.0, 0.5161, 0.0, 0.8843, 0.0, 0.8926, 0.0, 0.8926, 0.0, 0.8843, 0.0, 0.9462, 0.0, 0.957, 0.0, 0.957, 0.0, 0.9462, 0.0, 0.4463, 0.0, 0.4545, 0.0, 0.4545, 0.0, 0.4463, 0.0, 0.0, 0.0, 0.1, 0.0, 0.1, 0.0, 0.0, 0.0, 0.3471, 0.0, 0.3554, 0.0, 0.3554, 0.0, 0.3471, 0.0, 0.876, 0.0, 0.8843, 0.0, 0.8843, 0.0, 0.876, 0.0, 0.957, 0.0, 0.9677, 0.0, 0.9677, 0.0, 0.957, 0.0, 0.8678, 0.0, 0.876, 0.0, 0.876, 0.0, 0.8678, 0.0, 0.438, 0.0, 0.4463, 0.0, 0.4463, 0.0, 0.438, 0.0, 0.7, 0.0, 0.0, 0.0, 0.0, 0.0, 0.7, 0.0, 0.5054, 0.0, 0.5161, 0.0, 0.5161, 0.0, 0.5054, 0.0, 0.8595, 0.0, 0.8678, 0.0, 0.8678, 0.0, 0.8595, 0.0, 0.9677, 0.0, 0.9785, 0.0, 0.9785, 0.0, 0.9677, 0.0, 0.1429, 0.0, 0.2857, 0.0, 0.2857, 0.0, 0.1429, 0.0, 0.6694, 0.0, 0.6777, 0.0, 0.6777, 0.0, 0.6694, 0.0])
me_text_001.materials.append(mat_material_007)
me_text_001.use_remesh_fix_poles = True
me_text_001.use_remesh_preserve_attributes = False
me_text_001.use_mirror_vertex_groups = False
me_text_001.update()
me_cube_001 = bpy.data.meshes.new('Cube.001')
me_cube_001.from_pydata([(-1.0, -1.0, -1.0), (-1.0, -1.0, 1.0), (-1.0, 1.0, -1.0), (-1.0, 1.0, 1.0), (1.0, -1.0, -1.0), (1.0, -1.0, 1.0), (1.0, 1.0, -1.0), (1.0, 1.0, 1.0)], [], [(0, 1, 3, 2), (2, 3, 7, 6), (6, 7, 5, 4), (4, 5, 1, 0), (2, 6, 4, 0), (7, 3, 1, 5)])
_uv = me_cube_001.uv_layers.new(name='UVMap')
_uv.uv.foreach_set('vector', [0.375, 0.0, 0.625, 0.0, 0.625, 0.25, 0.375, 0.25, 0.375, 0.25, 0.625, 0.25, 0.625, 0.5, 0.375, 0.5, 0.375, 0.5, 0.625, 0.5, 0.625, 0.75, 0.375, 0.75, 0.375, 0.75, 0.625, 0.75, 0.625, 1.0, 0.375, 1.0, 0.125, 0.5, 0.375, 0.5, 0.375, 0.75, 0.125, 0.75, 0.625, 0.5, 0.875, 0.5, 0.875, 0.75, 0.625, 0.75])
me_cube_001.materials.append(mat_material_002)
me_cube_001.use_remesh_fix_poles = True
me_cube_001.use_remesh_preserve_attributes = False
me_cube_001.use_mirror_vertex_groups = False
me_cube_001.update()

# ---- curves / text
txt_text = bpy.data.curves.new('Text', 'FONT')
txt_text.dimensions = '2D'
txt_text.body = '1'
txt_text.materials.append(mat_material_001)
txt_text.use_path_clamp = True
txt_text.extrude = 0.03

# ---- objects
ob_cube_001 = bpy.data.objects.new('Cube.001', me_cube)
ob_cube_002 = bpy.data.objects.new('Cube.002', me_cube_002)
ob_cube_003 = bpy.data.objects.new('Cube.003', me_cube_003)
ob_text_001 = bpy.data.objects.new('Text.001', me_text_001)
ob_cube = bpy.data.objects.new('Cube', me_cube_001)
ob_text = bpy.data.objects.new('Text', txt_text)

# ---- transforms, parenting, visibility, modifiers, constraints
ob_cube_001.location = (1.287, 2.914, 0.1386)
ob_cube_001.scale = (-1.068, -1.068, -0.1331)
ob_cube_001.lineart.crease_threshold = 0.0
ob_cube_002.location = (2.573, -2.376, 0.1386)
ob_cube_002.scale = (-1.068, -1.068, -0.1331)
ob_cube_002.lineart.crease_threshold = 0.0
ob_cube_003.location = (-1.292, 0.2095, 0.1386)
ob_cube_003.scale = (-1.068, -1.068, -0.1331)
ob_cube_003.lineart.crease_threshold = 0.0
ob_text_001.location = (-3.327, -1.043, 0.009819)
ob_text_001.scale = (2.255, 2.255, 2.255)
ob_text_001.lineart.crease_threshold = 0.0
ob_cube.location = (-0.03456, -0.0356, -0.4683)
ob_cube.scale = (4.345, 4.345, 0.5788)
ob_cube.lineart.crease_threshold = 0.0
ob_text.location = (1.851, 1.128, 0.06179)
ob_text.scale = (4.159, 4.159, 11.73)
ob_text.lineart.crease_threshold = 0.0

# ---- collection membership
scene.collection.objects.link(ob_cube_001)
scene.collection.objects.link(ob_cube_002)
scene.collection.objects.link(ob_cube_003)
scene.collection.objects.link(ob_text_001)
col_collection.objects.link(ob_cube)
col_collection.objects.link(ob_text)

# ---- scene / render settings (as saved in the file)
scene.frame_start = 1; scene.frame_end = 250; scene.frame_set(1)
scene.render.engine = 'BLENDER_EEVEE_NEXT'
scene.cycles.samples = 128
scene.cycles.sampling_pattern = 'TABULATED_SOBOL'
scene.cycles.use_adaptive_sampling = False
scene.cycles.use_light_tree = False
scene.view_settings.view_transform = 'Filmic'
bpy.context.view_layer.update()

# ---- added for rendering (the .blend has no active camera and no usable light): camera, sun
cam_auto = bpy.data.cameras.new('AutoCamera')
cam_auto.lens = 50.0
cam_auto.sensor_width = 36.0
cam_auto.clip_end = 1000.0
ob_auto_camera = bpy.data.objects.new('AutoCamera', cam_auto)
scene.collection.objects.link(ob_auto_camera)
ob_auto_camera.location = (11.4116, -13.7711, 8.82238)
ob_auto_camera.rotation_euler = (1.09748, -7.21219e-08, 0.694738)
scene.camera = ob_auto_camera
light_auto_sun = bpy.data.lights.new('AutoSun', 'SUN')
light_auto_sun.energy = 3.0
light_auto_sun.angle = 0.0523599
ob_auto_sun = bpy.data.objects.new('AutoSun', light_auto_sun)
scene.collection.objects.link(ob_auto_sun)
ob_auto_sun.rotation_euler = (0.872665, 0.174533, 0.523599)
bpy.context.view_layer.update()

